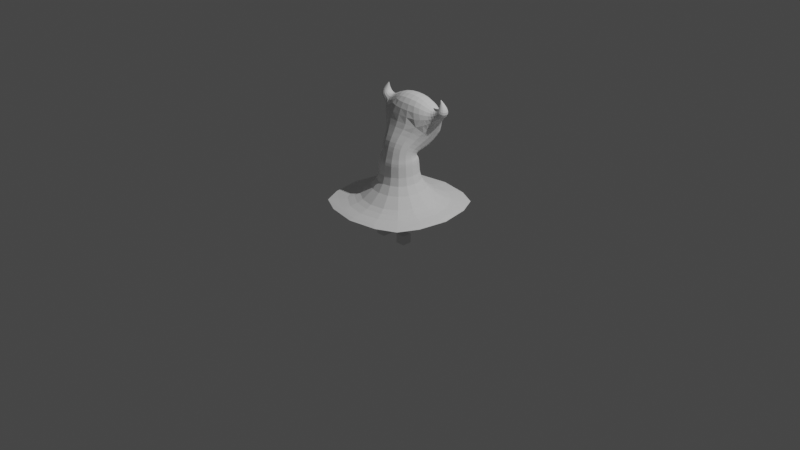# Source: devilAWalk.blend  (saved by Blender 3.2.14; exported with 4.5.12 LTS)
import bpy
from mathutils import Matrix  # noqa: F401  (used for matrix-valued properties, if any)

bpy.ops.wm.read_factory_settings(use_empty=True)
scene = bpy.context.scene
scene.name = 'Scene'

# ---- collections
col_collection = bpy.data.collections.new('Collection'); scene.collection.children.link(col_collection)
col_devil = bpy.data.collections.new('Devil'); scene.collection.children.link(col_devil)

# ---- world
world_world = bpy.data.worlds.new('World'); scene.world = world_world
world_world.use_nodes = True; world_world.node_tree.nodes.clear()
_N = world_world.node_tree.nodes; _L = world_world.node_tree.links
n0 = _N.new('ShaderNodeOutputWorld'); n0.name = 'World Output'; n0.location = (300, 300)
n1 = _N.new('ShaderNodeBackground'); n1.name = 'Background'; n1.location = (10, 300)
n1.inputs[0].default_value = (0.05088, 0.05088, 0.05088, 1.0)
_L.new(n1.outputs[0], n0.inputs[0])
n0.is_active_output = True
world_world.color = (0.05088, 0.05088, 0.05088)
world_world.use_sun_shadow = False
world_world.sun_shadow_jitter_overblur = 0.0

# ---- cameras
cam_camera = bpy.data.cameras.new('Camera')
cam_camera.clip_end = 100.0
cam_camera.ortho_scale = 7.314

# ---- lights
light_light = bpy.data.lights.new('Light', 'POINT')
light_light.transmission_factor = 0.0
light_light.energy = 1000.0
light_light.shadow_soft_size = 0.1
light_light.shadow_maximum_resolution = 0.006
light_light.use_absolute_resolution = True

# ---- meshes
me_suzanne = bpy.data.meshes.new('Suzanne')
me_suzanne.from_pydata([(0.5529, -0.5529, 0.5584), (-0.5529, -0.5529, 0.5584), (-0.5529, 0.5529, 0.5584), (0.5529, 0.5529, 0.5584), (0.2818, -0.2818, 1.204), (-0.2818, -0.2818, 1.204), (-0.2818, 0.2818, 1.204), (0.2818, 0.2818, 1.204), (0.2602, -0.1599, 1.713), (-0.2602, -0.1599, 1.713), (-0.2602, 0.2951, 1.483), (0.2602, 0.2951, 1.483), (0.655, 0.5265, 2.156), (0.655, 0.2848, 2.204), (0.575, 0.293, 2.407), (0.575, 0.5183, 2.39), (1.013, -1.013, 0.4091), (-1.013, -1.013, 0.4091), (-1.013, 1.013, 0.4091), (1.013, 1.013, 0.4091), (0.3965, 0.05773, 2.072), (-0.4317, 0.0596, 2.102), (-0.3965, 0.6562, 1.753), (0.3965, 0.6562, 1.753), (0.8463, 0.4852, 2.378), (0.8463, 0.326, 2.378), (0.7164, 0.326, 2.439), (0.7164, 0.4852, 2.439), (0.276, 0.194, 2.536), (-0.1986, 0.1972, 2.536), (-0.3114, 0.6002, 2.484), (0.276, 0.6173, 2.455), (0.7379, 0.4133, 2.623), (0.7379, 0.3979, 2.623), (0.7239, 0.3979, 2.617), (0.7239, 0.4133, 2.617), (0.2573, -0.2514, 1.426), (-0.2573, -0.2514, 1.426), (-0.2573, 0.2514, 1.385), (0.2573, 0.2514, 1.385), (-0.6625, 0.2869, 2.192), (-0.655, 0.5265, 2.156), (-0.5798, 0.53, 2.386), (-0.5724, 0.3085, 2.385), (-0.8463, 0.326, 2.378), (-0.8463, 0.4852, 2.378), (-0.7164, 0.4852, 2.439), (-0.7164, 0.326, 2.439), (-0.7379, 0.3979, 2.623), (-0.7379, 0.4133, 2.623), (-0.7239, 0.4133, 2.617), (-0.7239, 0.3979, 2.617), (0.794, 0.4396, 2.555), (0.794, 0.3717, 2.555), (0.731, 0.3717, 2.548), (0.731, 0.4396, 2.548), (-0.794, 0.3717, 2.555), (-0.794, 0.4396, 2.555), (-0.731, 0.4396, 2.548), (-0.731, 0.3717, 2.548), (-0.5374, 0.1563, 2.097), (-0.585, 0.2154, 2.115), (-0.6223, 0.2578, 2.149), (0.289, 0.289, 1.071), (0.3197, 0.3197, 0.9111), (0.3991, 0.3991, 0.7488), (-0.4811, 0.5012, 1.772), (-0.5067, 0.3415, 1.846), (-0.4944, 0.1878, 1.95), (-0.6695, 0.3398, 2.158), (-0.671, 0.4059, 2.138), (-0.6664, 0.4723, 2.135), (-0.6077, 0.5562, 2.078), (-0.5602, 0.5927, 1.988), (-0.5, 0.6293, 1.883), (-0.637, 0.5582, 2.203), (-0.6156, 0.5676, 2.267), (-0.5952, 0.5573, 2.332), (-0.1541, 0.3611, 1.204), (1.164e-10, 0.3875, 1.204), (0.1541, 0.3611, 1.204), (-0.5327, 0.5617, 2.392), (-0.4785, 0.5932, 2.409), (-0.4116, 0.6111, 2.436), (-0.3073, 0.6894, 2.316), (-0.3254, 0.7285, 2.121), (-0.3559, 0.726, 1.925), (-0.1561, 0.6262, 2.478), (-0.002964, 0.6346, 2.473), (0.1451, 0.6311, 2.467), (0.2954, 0.6894, 2.304), (0.3221, 0.7281, 2.117), (0.3554, 0.726, 1.925), (-0.7084, 0.3023, 0.5584), (-0.7602, 0.0, 0.5584), (-0.7084, -0.3023, 0.5584), (0.2023, 0.7158, 1.713), (9.313e-10, 0.7317, 1.703), (-0.2023, 0.7158, 1.713), (0.4806, 0.5012, 1.772), (0.5027, 0.3421, 1.844), (0.4806, 0.1893, 1.944), (0.202, -0.02521, 2.112), (-0.002966, -0.04751, 2.126), (-0.2129, -0.02519, 2.123), (1.212, 0.611, 0.4056), (1.316, 7.451e-09, 0.4038), (1.212, -0.611, 0.4056), (0.3554, 0.05034, 2.226), (0.3221, 0.07314, 2.35), (0.2954, 0.1206, 2.456), (0.1466, 0.1802, 2.555), (0.008818, 0.1771, 2.56), (-0.1156, 0.185, 2.551), (-0.289, 0.289, 1.071), (-0.3197, 0.3197, 0.9111), (-0.3991, 0.3991, 0.7488), (-0.2408, 0.1528, 2.48), (-0.2933, 0.1025, 2.387), (-0.3512, 0.0635, 2.266), (-0.3611, -0.1541, 1.204), (-0.3875, 1.164e-10, 1.204), (-0.3611, 0.1541, 1.204), (-0.5469, 0.2441, 2.345), (-0.5255, 0.1787, 2.294), (-0.4959, 0.1171, 2.223), (-0.6082, 0.2615, 2.326), (-0.6329, 0.2489, 2.277), (-0.6506, 0.2569, 2.232), (-0.5693, 0.3807, 2.42), (-0.5699, 0.4379, 2.428), (-0.5724, 0.4887, 2.417), (0.7084, -0.3023, 0.5584), (0.7602, 7.451e-09, 0.5584), (0.7084, 0.3023, 0.5584), (-0.2246, 0.2642, 2.561), (-0.2494, 0.366, 2.575), (-0.2719, 0.4826, 2.557), (-0.3952, 0.5073, 2.508), (-0.4568, 0.4294, 2.482), (-0.5131, 0.3625, 2.436), (0.2643, 0.2928, 2.583), (0.2604, 0.4056, 2.591), (0.2643, 0.5185, 2.551), (0.3611, 0.1541, 1.204), (0.3875, -1.164e-10, 1.204), (0.3611, -0.1541, 1.204), (0.3799, 0.5947, 2.438), (0.4602, 0.5676, 2.419), (0.5231, 0.5405, 2.401), (-0.3023, -0.7084, 0.5584), (0.0, -0.7602, 0.5584), (0.3023, -0.7084, 0.5584), (0.5932, 0.5524, 2.334), (0.615, 0.5661, 2.267), (0.6369, 0.558, 2.204), (0.6077, 0.5562, 2.078), (0.5602, 0.5927, 1.988), (0.5, 0.6293, 1.883), (0.6663, 0.4723, 2.135), (0.6701, 0.4056, 2.139), (0.6663, 0.339, 2.164), (-0.289, -0.289, 1.071), (-0.3197, -0.3197, 0.9111), (-0.3991, -0.3991, 0.7488), (0.6077, 0.2538, 2.171), (0.5602, 0.2085, 2.141), (0.5, 0.147, 2.111), (0.6369, 0.2532, 2.256), (0.615, 0.2451, 2.311), (0.5932, 0.2589, 2.364), (0.1541, -0.3611, 1.204), (-1.164e-10, -0.3875, 1.204), (-0.1541, -0.3611, 1.204), (0.5231, 0.2708, 2.432), (0.4602, 0.2437, 2.467), (0.3799, 0.2165, 2.504), (0.5638, 0.3446, 2.432), (0.56, 0.4056, 2.439), (0.5638, 0.4666, 2.426), (0.3991, -0.3991, 0.7488), (0.3197, -0.3197, 0.9111), (0.289, -0.289, 1.071), (0.3023, 0.7084, 0.5584), (0.0, 0.7602, 0.5584), (-0.3023, 0.7084, 0.5584), (0.611, -1.212, 0.4056), (1.863e-09, -1.316, 0.4038), (-0.611, -1.212, 0.4056), (-1.212, -0.611, 0.4056), (-1.316, 3.725e-09, 0.4038), (-1.212, 0.611, 0.4056), (-0.611, 1.212, 0.4056), (-9.313e-09, 1.316, 0.4038), (0.611, 1.212, 0.4056), (0.7337, 0.4136, 2.624), (0.7291, 0.4137, 2.624), (0.7257, 0.4136, 2.621), (0.7225, 0.41, 2.619), (0.7218, 0.4056, 2.62), (0.7225, 0.4012, 2.619), (0.7257, 0.3977, 2.621), (0.7291, 0.3976, 2.624), (0.7337, 0.3977, 2.624), (0.7369, 0.4012, 2.626), (0.7364, 0.4056, 2.627), (0.7369, 0.41, 2.626), (-0.7337, 0.3977, 2.624), (-0.7291, 0.3976, 2.624), (-0.7257, 0.3977, 2.621), (-0.7225, 0.4012, 2.619), (-0.7218, 0.4056, 2.62), (-0.7225, 0.41, 2.619), (-0.7257, 0.4136, 2.621), (-0.7291, 0.4137, 2.624), (-0.7337, 0.4136, 2.624), (-0.7369, 0.41, 2.626), (-0.7364, 0.4056, 2.627), (-0.7369, 0.4012, 2.626), (0.2515, -0.2392, 1.483), (0.2486, -0.2221, 1.554), (0.2508, -0.1968, 1.633), (0.1423, -0.2239, 1.745), (0.0, -0.2452, 1.756), (-0.1423, -0.2239, 1.745), (-0.2508, -0.1968, 1.633), (-0.2486, -0.2221, 1.554), (-0.2515, -0.2392, 1.483), (-0.1407, -0.3222, 1.432), (3.609e-09, -0.3457, 1.434), (0.1407, -0.3222, 1.432), (-0.3334, -0.05682, 1.661), (-0.3578, 0.0676, 1.598), (-0.3334, 0.192, 1.535), (-0.2508, 0.2539, 1.454), (-0.2486, 0.239, 1.427), (-0.2515, 0.2413, 1.404), (-0.3297, 0.1375, 1.394), (-0.3538, -3.609e-09, 1.405), (-0.3297, -0.1375, 1.416), (-0.1423, 0.3591, 1.451), (-1.164e-09, 0.3805, 1.44), (0.1423, 0.3591, 1.451), (0.2508, 0.2539, 1.454), (0.2486, 0.239, 1.427), (0.2515, 0.2413, 1.404), (0.1407, 0.3222, 1.379), (-3.609e-09, 0.3457, 1.377), (-0.1407, 0.3222, 1.379), (0.3334, 0.192, 1.535), (0.3578, 0.0676, 1.598), (0.3334, -0.05682, 1.661), (0.3297, -0.1375, 1.416), (0.3538, 3.609e-09, 1.405), (0.3297, 0.1375, 1.394), (0.8609, -0.8609, 0.4289), (0.7374, -0.7374, 0.454), (0.6348, -0.6348, 0.5023), (-0.6348, -0.6348, 0.5023), (-0.7374, -0.7374, 0.454), (-0.8609, -0.8609, 0.4289), (-0.6348, 0.6348, 0.5023), (-0.7374, 0.7374, 0.454), (-0.8609, 0.8609, 0.4289), (0.6348, 0.6348, 0.5023), (0.7374, 0.7374, 0.454), (0.8609, 0.8609, 0.4289), (0.2787, -0.11, 1.79), (0.3067, -0.05292, 1.868), (0.3444, 0.00386, 1.956), (-0.3566, 0.001857, 1.964), (-0.3102, -0.05365, 1.87), (-0.2791, -0.1101, 1.79), (-0.3444, 0.5635, 1.629), (-0.3067, 0.4626, 1.56), (-0.2787, 0.3682, 1.516), (0.3444, 0.5635, 1.629), (0.3067, 0.4626, 1.56), (0.2787, 0.3682, 1.516), (0.71, 0.5077, 2.222), (0.7665, 0.4973, 2.278), (0.8151, 0.4912, 2.329), (0.8645, 0.4491, 2.369), (0.8706, 0.4056, 2.366), (0.8645, 0.3621, 2.369), (0.8151, 0.32, 2.33), (0.7665, 0.3139, 2.284), (0.71, 0.3036, 2.242), (0.8169, 0.3037, 2.392), (0.7813, 0.2962, 2.409), (0.7458, 0.3037, 2.425), (0.6934, 0.3201, 2.417), (0.6611, 0.3149, 2.402), (0.6211, 0.307, 2.397), (0.6981, 0.3621, 2.448), (0.6921, 0.4056, 2.451), (0.6981, 0.4491, 2.448), (0.6934, 0.4911, 2.417), (0.6611, 0.4963, 2.4), (0.6211, 0.5042, 2.39), (0.7458, 0.5076, 2.425), (0.7813, 0.5151, 2.409), (0.8169, 0.5076, 2.392), (0.8535, 0.476, 2.427), (0.8419, 0.4643, 2.474), (0.8194, 0.4516, 2.518), (0.8028, 0.4242, 2.556), (0.8058, 0.4056, 2.556), (0.8028, 0.3871, 2.556), (0.8194, 0.3597, 2.518), (0.8419, 0.347, 2.474), (0.8535, 0.3353, 2.427), (0.7797, 0.3621, 2.553), (0.7625, 0.359, 2.552), (0.7453, 0.3621, 2.55), (0.7338, 0.3597, 2.521), (0.7341, 0.347, 2.493), (0.7293, 0.3353, 2.465), (0.7222, 0.3871, 2.547), (0.7192, 0.4056, 2.547), (0.7222, 0.4242, 2.547), (0.7338, 0.4516, 2.521), (0.7341, 0.4643, 2.493), (0.7293, 0.476, 2.465), (0.7453, 0.4491, 2.55), (0.7625, 0.4523, 2.552), (0.7797, 0.4491, 2.553), (0.7723, 0.4296, 2.583), (0.7557, 0.4219, 2.604), (0.7443, 0.4165, 2.617), (0.7443, 0.3948, 2.617), (0.7557, 0.3894, 2.604), (0.7723, 0.3817, 2.583), (0.7246, 0.3948, 2.608), (0.7261, 0.3894, 2.593), (0.7283, 0.3817, 2.573), (0.7246, 0.4165, 2.608), (0.7261, 0.4219, 2.593), (0.7283, 0.4296, 2.573), (0.277, -0.2769, 1.292), (0.2709, -0.2701, 1.347), (0.2641, -0.2616, 1.385), (-0.2641, -0.2616, 1.385), (-0.2709, -0.2701, 1.347), (-0.277, -0.2769, 1.292), (-0.2641, 0.2616, 1.368), (-0.2709, 0.2701, 1.341), (-0.277, 0.2769, 1.292), (0.2641, 0.2616, 1.368), (0.2709, 0.2701, 1.341), (0.277, 0.2769, 1.292), (-0.7131, 0.3045, 2.237), (-0.7674, 0.3142, 2.283), (-0.8152, 0.32, 2.33), (-0.8645, 0.3621, 2.369), (-0.8706, 0.4056, 2.366), (-0.8645, 0.4491, 2.369), (-0.8151, 0.4912, 2.329), (-0.7665, 0.4973, 2.278), (-0.71, 0.5077, 2.222), (-0.8169, 0.5076, 2.392), (-0.7813, 0.5151, 2.409), (-0.7458, 0.5076, 2.425), (-0.6935, 0.4913, 2.417), (-0.6617, 0.4978, 2.399), (-0.6232, 0.5092, 2.388), (-0.6981, 0.4491, 2.448), (-0.6921, 0.4056, 2.451), (-0.6981, 0.3621, 2.448), (-0.6935, 0.3204, 2.417), (-0.6618, 0.3171, 2.399), (-0.6229, 0.3143, 2.387), (-0.7458, 0.3037, 2.425), (-0.7813, 0.2962, 2.409), (-0.8169, 0.3037, 2.392), (-0.8535, 0.3353, 2.427), (-0.8419, 0.347, 2.474), (-0.8194, 0.3597, 2.518), (-0.8028, 0.3871, 2.556), (-0.8058, 0.4056, 2.556), (-0.8028, 0.4242, 2.556), (-0.8194, 0.4516, 2.518), (-0.8419, 0.4643, 2.474), (-0.8535, 0.476, 2.427), (-0.7797, 0.4491, 2.553), (-0.7625, 0.4523, 2.552), (-0.7453, 0.4491, 2.55), (-0.7338, 0.4516, 2.521), (-0.7341, 0.4643, 2.493), (-0.7293, 0.476, 2.465), (-0.7222, 0.4242, 2.547), (-0.7192, 0.4056, 2.547), (-0.7222, 0.3871, 2.547), (-0.7338, 0.3597, 2.521), (-0.7341, 0.347, 2.493), (-0.7293, 0.3353, 2.465), (-0.7453, 0.3621, 2.55), (-0.7625, 0.359, 2.552), (-0.7797, 0.3621, 2.553), (-0.7723, 0.3817, 2.583), (-0.7557, 0.3894, 2.604), (-0.7443, 0.3948, 2.617), (-0.7443, 0.4165, 2.617), (-0.7557, 0.4219, 2.604), (-0.7723, 0.4296, 2.583), (-0.7246, 0.4165, 2.608), (-0.7261, 0.4219, 2.593), (-0.7283, 0.4296, 2.573), (-0.7246, 0.3948, 2.608), (-0.7261, 0.3894, 2.593), (-0.7283, 0.3817, 2.573), (-0.4403, 0.1264, 1.875), (-0.4616, 0.2792, 1.775), (-0.4327, 0.4348, 1.69), (-0.3929, 0.06236, 1.797), (-0.4184, 0.2036, 1.71), (-0.3905, 0.3458, 1.627), (-0.3571, -0.001816, 1.727), (-0.3828, 0.129, 1.652), (-0.3568, 0.2599, 1.578), (0.1885, -0.0711, 2.004), (-0.002459, -0.09553, 2.02), (-0.1965, -0.07234, 2.009), (0.1683, -0.1241, 1.912), (-0.0008792, -0.1478, 1.927), (-0.1709, -0.1246, 1.914), (0.1525, -0.177, 1.828), (-0.0001099, -0.1994, 1.841), (-0.1528, -0.1771, 1.828), (0.8144, 0.3468, 0.5023), (0.8747, 5.036e-09, 0.5023), (0.8144, -0.3468, 0.5023), (0.9534, 0.401, 0.4538), (1.028, -1.241e-10, 0.4537), (0.9534, -0.401, 0.4538), (1.12, 0.4707, 0.4281), (1.215, -1.397e-09, 0.4274), (1.12, -0.4707, 0.4281), (-0.3468, 0.8144, 0.5023), (-1.63e-09, 0.8747, 0.5023), (0.3468, 0.8144, 0.5023), (-0.401, 0.9534, 0.4538), (-1.502e-09, 1.028, 0.4537), (0.401, 0.9534, 0.4538), (-0.4707, 1.12, 0.4281), (-1.63e-09, 1.215, 0.4274), (0.4707, 1.12, 0.4281), (-0.8144, -0.3468, 0.5023), (-0.8747, -1.018e-09, 0.5023), (-0.8144, 0.3468, 0.5023), (-0.9534, -0.401, 0.4538), (-1.028, -1.241e-10, 0.4537), (-0.9534, 0.401, 0.4538), (-1.12, -0.4707, 0.4281), (-1.215, -1.397e-09, 0.4274), (-1.12, 0.4707, 0.4281), (0.3468, -0.8144, 0.5023), (-1.251e-09, -0.8747, 0.5023), (-0.3468, -0.8144, 0.5023), (0.401, -0.9534, 0.4538), (9.66e-09, -1.028, 0.4537), (-0.401, -0.9534, 0.4538), (0.4707, -1.12, 0.4281), (-3.143e-09, -1.215, 0.4274), (-0.4707, -1.12, 0.4281), (0.3665, 0.3046, 2.547), (0.4471, 0.3188, 2.504), (0.5113, 0.333, 2.463), (0.362, 0.4056, 2.555), (0.4428, 0.4056, 2.512), (0.5074, 0.4056, 2.471), (0.3665, 0.5067, 2.52), (0.4471, 0.4924, 2.485), (0.5113, 0.4783, 2.451), (-0.4988, 0.2903, 2.408), (-0.4769, 0.2107, 2.367), (-0.4369, 0.1322, 2.314), (-0.4395, 0.3525, 2.471), (-0.4164, 0.2616, 2.448), (-0.3741, 0.1739, 2.415), (-0.3673, 0.422, 2.523), (-0.3428, 0.3186, 2.52), (-0.306, 0.224, 2.5), (0.3213, 0.1518, 1.495), (0.3448, 0.02852, 1.544), (0.3213, -0.09471, 1.592), (0.3186, 0.1345, 1.456), (0.3419, 0.008451, 1.491), (0.3186, -0.1176, 1.525), (0.3223, 0.1325, 1.422), (0.3459, 0.001056, 1.443), (0.3223, -0.1303, 1.465), (-0.1372, 0.3172, 1.429), (-2.326e-09, 0.3384, 1.421), (0.1372, 0.3172, 1.429), (-0.136, 0.3039, 1.41), (-9.168e-10, 0.3255, 1.404), (0.136, 0.3039, 1.41), (-0.1376, 0.3089, 1.393), (2.095e-09, 0.3314, 1.389), (0.1376, 0.3089, 1.393), (-0.3213, -0.09471, 1.592), (-0.3448, 0.02852, 1.544), (-0.3213, 0.1518, 1.495), (-0.3186, -0.1176, 1.525), (-0.3419, 0.008451, 1.491), (-0.3186, 0.1345, 1.456), (-0.3223, -0.1303, 1.465), (-0.3459, 0.001056, 1.443), (-0.3223, 0.1325, 1.422), (-0.5843, 0.186, 2.221), (-0.5812, 0.2196, 2.292), (-0.6034, 0.2149, 2.245), (-0.6156, 0.2241, 2.198), (-0.5843, 0.1841, 2.176), (-0.5466, 0.143, 2.181), (-0.5621, 0.1738, 2.245), (-0.6261, 0.3224, 2.102), (-0.6261, 0.4051, 2.068), (-0.6203, 0.4887, 2.056), (-0.5879, 0.2931, 2.049), (-0.5876, 0.3986, 1.994), (-0.5783, 0.5065, 1.967), (-0.5457, 0.2474, 2.002), (-0.5486, 0.3799, 1.92), (-0.5324, 0.5175, 1.869), (0.6201, 0.3209, 2.112), (0.578, 0.2913, 2.059), (0.5319, 0.2468, 2.005), (0.6243, 0.4047, 2.071), (0.5847, 0.3982, 1.997), (0.5447, 0.38, 1.92), (0.6201, 0.4887, 2.056), (0.578, 0.5064, 1.967), (0.5319, 0.5175, 1.869), (0.1372, -0.2602, 1.658), (2.326e-09, -0.2813, 1.666), (-0.1372, -0.2602, 1.658), (0.136, -0.287, 1.572), (9.168e-10, -0.3086, 1.578), (-0.136, -0.287, 1.572), (0.1376, -0.3068, 1.494), (-2.095e-09, -0.3293, 1.498), (-0.1376, -0.3068, 1.494), (-0.496, 0.5003, 2.467), (-0.5227, 0.4219, 2.45), (-0.4774, 0.4783, 2.479), (-0.438, 0.5444, 2.484), (-0.484, 0.544, 2.457), (-0.5291, 0.5191, 2.434), (-0.5286, 0.471, 2.449), (-0.546, 0.592, 2.318), (-0.4884, 0.6309, 2.311), (-0.4131, 0.6645, 2.313), (-0.5662, 0.6045, 2.228), (-0.5095, 0.6488, 2.188), (-0.4341, 0.6922, 2.151), (-0.5884, 0.5943, 2.141), (-0.5355, 0.6389, 2.07), (-0.4651, 0.6851, 1.993), (0.542, 0.5831, 2.322), (0.565, 0.6019, 2.229), (0.5882, 0.594, 2.141), (0.4812, 0.6205, 2.313), (0.5075, 0.6457, 2.188), (0.5353, 0.6386, 2.07), (0.402, 0.6581, 2.307), (0.4311, 0.6903, 2.149), (0.4647, 0.6848, 1.992), (-0.7238, 0.4019, 2.626), (-0.7231, 0.4056, 2.628), (-0.7238, 0.4094, 2.626), (-0.7263, 0.402, 2.63), (-0.7254, 0.4056, 2.632), (-0.7263, 0.4093, 2.63), (-0.7306, 0.4019, 2.63), (-0.7296, 0.4056, 2.631), (-0.7306, 0.4094, 2.63), (0.7238, 0.4094, 2.626), (0.7231, 0.4056, 2.628), (0.7238, 0.4019, 2.626), (0.7263, 0.4093, 2.63), (0.7254, 0.4056, 2.632), (0.7263, 0.402, 2.63), (0.7306, 0.4094, 2.63), (0.7296, 0.4056, 2.631), (0.7306, 0.4019, 2.63), (0.1385, 0.5254, 2.57), (-0.001764, 0.5251, 2.577), (-0.1441, 0.514, 2.574), (0.1367, 0.4052, 2.613), (0.001503, 0.4019, 2.619), (-0.1315, 0.3919, 2.607), (0.1395, 0.2853, 2.605), (0.006026, 0.2816, 2.61), (-0.1194, 0.2788, 2.596), (0.7066, -0.7066, 0.398), (3.912e-08, -0.7652, 0.3955), (-0.7066, -0.7066, 0.398), (0.7652, 2.235e-08, 0.3955), (5.588e-09, -2.794e-08, 0.3927), (-0.7652, 5.588e-09, 0.3955), (0.7066, 0.7066, 0.398), (-3.725e-08, 0.7652, 0.3955), (-0.7066, 0.7066, 0.398), (0.3703, 0.1581, 1.071), (0.3974, -1.775e-09, 1.071), (0.3703, -0.1581, 1.071), (0.4096, 0.1748, 0.9111), (0.4395, -3.027e-09, 0.9111), (0.4096, -0.1748, 0.9111), (0.5114, 0.2183, 0.7488), (0.5488, -6.519e-09, 0.7488), (0.5114, -0.2183, 0.7488), (-0.1581, 0.3703, 1.071), (1.775e-09, 0.3974, 1.071), (0.1581, 0.3703, 1.071), (-0.1748, 0.4096, 0.9111), (3.027e-09, 0.4395, 0.9111), (0.1748, 0.4096, 0.9111), (-0.2183, 0.5114, 0.7488), (6.519e-09, 0.5488, 0.7488), (0.2183, 0.5114, 0.7488), (-0.3703, -0.1581, 1.071), (-0.3974, 1.775e-09, 1.071), (-0.3703, 0.1581, 1.071), (-0.4096, -0.1748, 0.9111), (-0.4395, 3.027e-09, 0.9111), (-0.4096, 0.1748, 0.9111), (-0.5114, -0.2183, 0.7488), (-0.5488, 6.519e-09, 0.7488), (-0.5114, 0.2183, 0.7488), (0.1581, -0.3703, 1.071), (-1.775e-09, -0.3974, 1.071), (-0.1581, -0.3703, 1.071), (0.1748, -0.4096, 0.9111), (-3.027e-09, -0.4395, 0.9111), (-0.1748, -0.4096, 0.9111), (0.2183, -0.5114, 0.7488), (-6.519e-09, -0.5488, 0.7488), (-0.2183, -0.5114, 0.7488), (0.1916, 0.008069, 2.237), (0.1731, 0.04577, 2.362), (0.1578, 0.101, 2.471), (-0.0006868, -0.00567, 2.248), (0.003379, 0.03901, 2.37), (0.007386, 0.09745, 2.477), (-0.1931, 0.01379, 2.252), (-0.1611, 0.05723, 2.375), (-0.1324, 0.113, 2.477), (-0.1636, 0.7079, 2.311), (-0.00216, 0.7152, 2.304), (0.1566, 0.709, 2.302), (-0.1749, 0.7522, 2.103), (-0.0007537, 0.7608, 2.096), (0.1726, 0.7524, 2.1), (-0.1919, 0.7564, 1.892), (-9.422e-05, 0.7675, 1.884), (0.1916, 0.7564, 1.892), (0.542, 0.2281, 2.379), (0.4812, 0.1905, 2.404), (0.402, 0.1524, 2.431), (0.565, 0.2091, 2.313), (0.5075, 0.1637, 2.323), (0.4311, 0.1154, 2.337), (0.5882, 0.2166, 2.241), (0.5353, 0.1672, 2.233), (0.4647, 0.1086, 2.227), (-0.1888, 0.6338, 1.592), (-3.26e-09, 0.6544, 1.58), (0.1888, 0.6338, 1.592), (-0.1684, 0.5328, 1.52), (0.0, 0.5552, 1.507), (0.1684, 0.5328, 1.52), (-0.1525, 0.4352, 1.478), (0.0, 0.4574, 1.465), (0.1525, 0.4352, 1.478), (0.4324, 0.4349, 1.69), (0.459, 0.2797, 1.774), (0.4324, 0.1279, 1.87), (0.3904, 0.3458, 1.627), (0.4175, 0.2038, 1.709), (0.3904, 0.06289, 1.795), (0.3568, 0.2599, 1.578), (0.3827, 0.129, 1.652), (0.3568, -0.00175, 1.727), (0.8322, 0.4525, 2.317), (0.8379, 0.4056, 2.313), (0.8322, 0.3588, 2.317), (0.7813, 0.4559, 2.263), (0.7862, 0.4056, 2.259), (0.7813, 0.3554, 2.266), (0.7225, 0.4617, 2.203), (0.7266, 0.4056, 2.202), (0.7225, 0.3496, 2.215), (0.7875, 0.296, 2.35), (0.7542, 0.288, 2.374), (0.721, 0.2961, 2.397), (0.7426, 0.2884, 2.312), (0.7138, 0.2802, 2.344), (0.685, 0.2891, 2.376), (0.6899, 0.2759, 2.28), (0.6656, 0.2677, 2.322), (0.6413, 0.2783, 2.363), (0.6763, 0.3589, 2.429), (0.6706, 0.4056, 2.433), (0.6763, 0.4524, 2.429), (0.6463, 0.3561, 2.418), (0.6414, 0.4056, 2.423), (0.6463, 0.4551, 2.417), (0.6086, 0.352, 2.418), (0.6045, 0.4056, 2.424), (0.6086, 0.4593, 2.415), (0.721, 0.5152, 2.397), (0.7542, 0.5233, 2.373), (0.7875, 0.5153, 2.349), (0.685, 0.5221, 2.372), (0.7138, 0.531, 2.338), (0.7426, 0.5228, 2.305), (0.6413, 0.533, 2.351), (0.6656, 0.5436, 2.304), (0.6899, 0.5354, 2.258), (0.8314, 0.4308, 2.517), (0.8355, 0.4056, 2.517), (0.8314, 0.3805, 2.517), (0.8571, 0.4377, 2.472), (0.8621, 0.4056, 2.471), (0.8571, 0.3736, 2.472), (0.871, 0.4441, 2.421), (0.8768, 0.4056, 2.42), (0.871, 0.3671, 2.421), (0.8, 0.3467, 2.519), (0.7766, 0.3424, 2.52), (0.7532, 0.3467, 2.521), (0.8175, 0.3305, 2.479), (0.788, 0.325, 2.484), (0.7585, 0.3305, 2.489), (0.8254, 0.3155, 2.435), (0.7914, 0.3089, 2.446), (0.7574, 0.3155, 2.457), (0.7217, 0.3805, 2.522), (0.7177, 0.4056, 2.522), (0.7217, 0.4308, 2.522), (0.719, 0.3736, 2.496), (0.7139, 0.4056, 2.497), (0.719, 0.4377, 2.496), (0.7118, 0.3671, 2.471), (0.706, 0.4056, 2.472), (0.7118, 0.4441, 2.471), (0.7532, 0.4645, 2.521), (0.7766, 0.4688, 2.52), (0.8, 0.4645, 2.519), (0.7585, 0.4808, 2.489), (0.788, 0.4862, 2.484), (0.8175, 0.4808, 2.479), (0.7574, 0.4958, 2.457), (0.7914, 0.5024, 2.446), (0.8254, 0.4958, 2.435), (0.7462, 0.4117, 2.618), (0.7465, 0.4056, 2.619), (0.7462, 0.3996, 2.618), (0.7597, 0.4146, 2.605), (0.7609, 0.4056, 2.606), (0.7597, 0.3967, 2.605), (0.7785, 0.4187, 2.585), (0.7805, 0.4056, 2.586), (0.7785, 0.3925, 2.585), (0.7396, 0.3923, 2.615), (0.7338, 0.3917, 2.614), (0.7286, 0.3923, 2.611), (0.749, 0.385, 2.601), (0.7407, 0.3836, 2.599), (0.7327, 0.385, 2.596), (0.7623, 0.375, 2.581), (0.7503, 0.3728, 2.578), (0.7382, 0.375, 2.575), (0.722, 0.3996, 2.608), (0.7211, 0.4056, 2.608), (0.722, 0.4117, 2.608), (0.722, 0.3967, 2.592), (0.7206, 0.4056, 2.591), (0.722, 0.4146, 2.592), (0.7221, 0.3925, 2.571), (0.72, 0.4056, 2.571), (0.7221, 0.4187, 2.571), (0.7286, 0.4189, 2.611), (0.7338, 0.4196, 2.614), (0.7396, 0.4189, 2.615), (0.7327, 0.4263, 2.596), (0.7407, 0.4277, 2.599), (0.749, 0.4263, 2.601), (0.7382, 0.4363, 2.575), (0.7503, 0.4385, 2.578), (0.7623, 0.4363, 2.581), (0.1444, -0.3352, 1.388), (-1.864e-09, -0.3597, 1.388), (-0.1444, -0.3352, 1.388), (0.1481, -0.3461, 1.347), (-2.343e-09, -0.3714, 1.348), (-0.1481, -0.3461, 1.347), (0.1515, -0.3548, 1.293), (-4.889e-09, -0.3807, 1.293), (-0.1515, -0.3548, 1.293), (-0.3383, -0.1431, 1.381), (-0.3631, 1.864e-09, 1.376), (-0.3383, 0.1431, 1.372), (-0.347, -0.1477, 1.345), (-0.3724, 2.343e-09, 1.344), (-0.347, 0.1477, 1.343), (-0.3549, -0.1514, 1.292), (-0.3809, 4.889e-09, 1.292), (-0.3549, 0.1514, 1.292), (-0.1444, 0.3352, 1.365), (1.864e-09, 0.3597, 1.364), (0.1444, 0.3352, 1.365), (-0.1481, 0.3461, 1.341), (2.343e-09, 0.3714, 1.341), (0.1481, 0.3461, 1.341), (-0.1515, 0.3548, 1.292), (4.889e-09, 0.3807, 1.292), (0.1515, 0.3548, 1.292), (0.3383, 0.1431, 1.372), (0.3631, -1.864e-09, 1.376), (0.3383, -0.1431, 1.381), (0.347, 0.1477, 1.343), (0.3724, -2.343e-09, 1.344), (0.347, -0.1477, 1.345), (0.3549, 0.1514, 1.292), (0.3809, -4.889e-09, 1.292), (0.3549, -0.1514, 1.292), (-0.8322, 0.3588, 2.317), (-0.8379, 0.4056, 2.313), (-0.8322, 0.4525, 2.317), (-0.7817, 0.3555, 2.266), (-0.7864, 0.4057, 2.259), (-0.7813, 0.4559, 2.263), (-0.7238, 0.3499, 2.213), (-0.727, 0.4057, 2.201), (-0.7225, 0.4617, 2.203), (-0.7875, 0.5153, 2.349), (-0.7543, 0.5233, 2.373), (-0.721, 0.5153, 2.397), (-0.7426, 0.5228, 2.305), (-0.7139, 0.5312, 2.338), (-0.6852, 0.5227, 2.372), (-0.6899, 0.5354, 2.258), (-0.6658, 0.5442, 2.303), (-0.6421, 0.5351, 2.35), (-0.6764, 0.4527, 2.429), (-0.6708, 0.4061, 2.433), (-0.6764, 0.3593, 2.429), (-0.6474, 0.4578, 2.416), (-0.6426, 0.4091, 2.421), (-0.6472, 0.3592, 2.416), (-0.6123, 0.4684, 2.411), (-0.6087, 0.4179, 2.418), (-0.6114, 0.3636, 2.41), (-0.7211, 0.2962, 2.397), (-0.7545, 0.2881, 2.373), (-0.7877, 0.296, 2.349), (-0.6863, 0.2906, 2.372), (-0.7158, 0.2811, 2.34), (-0.7443, 0.2889, 2.309), (-0.6462, 0.2822, 2.35), (-0.6725, 0.2703, 2.309), (-0.6955, 0.2776, 2.27), (-0.8314, 0.3805, 2.517), (-0.8355, 0.4056, 2.517), (-0.8314, 0.4308, 2.517), (-0.8571, 0.3736, 2.472), (-0.8621, 0.4056, 2.471), (-0.8571, 0.4377, 2.472), (-0.871, 0.3671, 2.421), (-0.8768, 0.4056, 2.42), (-0.871, 0.4441, 2.421), (-0.8, 0.4645, 2.519), (-0.7766, 0.4688, 2.52), (-0.7532, 0.4645, 2.521), (-0.8175, 0.4808, 2.479), (-0.788, 0.4862, 2.484), (-0.7585, 0.4808, 2.489), (-0.8254, 0.4958, 2.435), (-0.7914, 0.5024, 2.446), (-0.7574, 0.4958, 2.457), (-0.7217, 0.4308, 2.522), (-0.7177, 0.4056, 2.522), (-0.7217, 0.3805, 2.522), (-0.719, 0.4377, 2.496), (-0.7139, 0.4056, 2.497), (-0.719, 0.3736, 2.496), (-0.7118, 0.4441, 2.471), (-0.706, 0.4056, 2.472), (-0.7118, 0.3671, 2.471), (-0.7532, 0.3467, 2.521), (-0.7766, 0.3424, 2.52), (-0.8, 0.3467, 2.519), (-0.7585, 0.3305, 2.489), (-0.788, 0.325, 2.484), (-0.8175, 0.3305, 2.479), (-0.7574, 0.3155, 2.457), (-0.7914, 0.3089, 2.446), (-0.8254, 0.3155, 2.435), (-0.7462, 0.3996, 2.618), (-0.7465, 0.4056, 2.619), (-0.7462, 0.4117, 2.618), (-0.7597, 0.3967, 2.605), (-0.7609, 0.4056, 2.606), (-0.7597, 0.4146, 2.605), (-0.7785, 0.3925, 2.585), (-0.7805, 0.4056, 2.586), (-0.7785, 0.4187, 2.585), (-0.7396, 0.4189, 2.615), (-0.7338, 0.4196, 2.614), (-0.7286, 0.4189, 2.611), (-0.749, 0.4263, 2.601), (-0.7407, 0.4277, 2.599), (-0.7327, 0.4263, 2.596), (-0.7623, 0.4363, 2.581), (-0.7503, 0.4385, 2.578), (-0.7382, 0.4363, 2.575), (-0.722, 0.4117, 2.608), (-0.7211, 0.4056, 2.608), (-0.722, 0.3996, 2.608), (-0.722, 0.4146, 2.592), (-0.7206, 0.4056, 2.591), (-0.722, 0.3967, 2.592), (-0.7221, 0.4187, 2.571), (-0.72, 0.4056, 2.571), (-0.7221, 0.3925, 2.571), (-0.7286, 0.3923, 2.611), (-0.7338, 0.3917, 2.614), (-0.7396, 0.3923, 2.615), (-0.7327, 0.385, 2.596), (-0.7407, 0.3836, 2.599), (-0.749, 0.385, 2.601), (-0.7382, 0.375, 2.575), (-0.7503, 0.3728, 2.578), (-0.7623, 0.375, 2.581), (-0.07342, -1.581, 0.03512)], [], [(411, 412, 415, 414), (412, 413, 416, 415), (414, 415, 418, 417), (415, 416, 419, 418), (21, 68, 411, 270), (68, 67, 412, 411), (67, 66, 413, 412), (66, 22, 273, 413), (413, 273, 274, 416), (416, 274, 275, 419), (419, 275, 10, 233), (418, 419, 233, 232), (417, 418, 232, 231), (272, 417, 231, 9), (271, 414, 417, 272), (270, 411, 414, 271), (420, 421, 424, 423), (421, 422, 425, 424), (423, 424, 427, 426), (424, 425, 428, 427), (20, 102, 420, 269), (102, 103, 421, 420), (103, 104, 422, 421), (104, 21, 270, 422), (422, 270, 271, 425), (425, 271, 272, 428), (428, 272, 9, 224), (427, 428, 224, 223), (426, 427, 223, 222), (267, 426, 222, 8), (268, 423, 426, 267), (269, 420, 423, 268), (429, 430, 433, 432), (430, 431, 434, 433), (432, 433, 436, 435), (433, 434, 437, 436), (3, 134, 429, 264), (134, 133, 430, 429), (133, 132, 431, 430), (132, 0, 257, 431), (431, 257, 256, 434), (434, 256, 255, 437), (437, 255, 16, 107), (436, 437, 107, 106), (435, 436, 106, 105), (266, 435, 105, 19), (265, 432, 435, 266), (264, 429, 432, 265), (438, 439, 442, 441), (439, 440, 443, 442), (441, 442, 445, 444), (442, 443, 446, 445), (2, 185, 438, 261), (185, 184, 439, 438), (184, 183, 440, 439), (183, 3, 264, 440), (440, 264, 265, 443), (443, 265, 266, 446), (446, 266, 19, 194), (445, 446, 194, 193), (444, 445, 193, 192), (263, 444, 192, 18), (262, 441, 444, 263), (261, 438, 441, 262), (447, 448, 451, 450), (448, 449, 452, 451), (450, 451, 454, 453), (451, 452, 455, 454), (1, 95, 447, 258), (95, 94, 448, 447), (94, 93, 449, 448), (93, 2, 261, 449), (449, 261, 262, 452), (452, 262, 263, 455), (455, 263, 18, 191), (454, 455, 191, 190), (453, 454, 190, 189), (260, 453, 189, 17), (259, 450, 453, 260), (258, 447, 450, 259), (456, 457, 460, 459), (457, 458, 461, 460), (459, 460, 463, 462), (460, 461, 464, 463), (0, 152, 456, 257), (152, 151, 457, 456), (151, 150, 458, 457), (150, 1, 258, 458), (458, 258, 259, 461), (461, 259, 260, 464), (464, 260, 17, 188), (463, 464, 188, 187), (462, 463, 187, 186), (255, 462, 186, 16), (256, 459, 462, 255), (257, 456, 459, 256), (465, 466, 469, 468), (466, 467, 470, 469), (468, 469, 472, 471), (469, 470, 473, 472), (28, 176, 465, 141), (176, 175, 466, 465), (175, 174, 467, 466), (174, 14, 177, 467), (467, 177, 178, 470), (470, 178, 179, 473), (473, 179, 15, 149), (472, 473, 149, 148), (471, 472, 148, 147), (143, 471, 147, 31), (142, 468, 471, 143), (141, 465, 468, 142), (474, 475, 478, 477), (475, 476, 479, 478), (477, 478, 481, 480), (478, 479, 482, 481), (43, 123, 474, 140), (123, 124, 475, 474), (124, 125, 476, 475), (125, 21, 119, 476), (476, 119, 118, 479), (479, 118, 117, 482), (482, 117, 29, 135), (481, 482, 135, 136), (480, 481, 136, 137), (138, 480, 137, 30), (139, 477, 480, 138), (140, 474, 477, 139), (483, 484, 487, 486), (484, 485, 488, 487), (486, 487, 490, 489), (487, 488, 491, 490), (11, 249, 483, 243), (249, 250, 484, 483), (250, 251, 485, 484), (251, 8, 221, 485), (485, 221, 220, 488), (488, 220, 219, 491), (491, 219, 36, 252), (490, 491, 252, 253), (489, 490, 253, 254), (245, 489, 254, 39), (244, 486, 489, 245), (243, 483, 486, 244), (492, 493, 496, 495), (493, 494, 497, 496), (495, 496, 499, 498), (496, 497, 500, 499), (10, 240, 492, 234), (240, 241, 493, 492), (241, 242, 494, 493), (242, 11, 243, 494), (494, 243, 244, 497), (497, 244, 245, 500), (500, 245, 39, 246), (499, 500, 246, 247), (498, 499, 247, 248), (236, 498, 248, 38), (235, 495, 498, 236), (234, 492, 495, 235), (501, 502, 505, 504), (502, 503, 506, 505), (504, 505, 508, 507), (505, 506, 509, 508), (9, 231, 501, 225), (231, 232, 502, 501), (232, 233, 503, 502), (233, 10, 234, 503), (503, 234, 235, 506), (506, 235, 236, 509), (509, 236, 38, 237), (508, 509, 237, 238), (507, 508, 238, 239), (227, 507, 239, 37), (226, 504, 507, 227), (225, 501, 504, 226), (511, 512, 510, 516), (513, 514, 510, 512), (515, 516, 510, 514), (43, 126, 511, 123), (126, 127, 512, 511), (123, 511, 516, 124), (40, 62, 513, 128), (62, 61, 514, 513), (128, 513, 512, 127), (21, 125, 515, 60), (125, 124, 516, 515), (60, 515, 514, 61), (517, 518, 521, 520), (518, 519, 522, 521), (520, 521, 524, 523), (521, 522, 525, 524), (40, 69, 517, 62), (69, 70, 518, 517), (70, 71, 519, 518), (71, 41, 72, 519), (519, 72, 73, 522), (522, 73, 74, 525), (525, 74, 22, 66), (524, 525, 66, 67), (523, 524, 67, 68), (60, 523, 68, 21), (61, 520, 523, 60), (62, 517, 520, 61), (526, 527, 530, 529), (527, 528, 531, 530), (529, 530, 533, 532), (530, 531, 534, 533), (13, 165, 526, 161), (165, 166, 527, 526), (166, 167, 528, 527), (167, 20, 101, 528), (528, 101, 100, 531), (531, 100, 99, 534), (534, 99, 23, 158), (533, 534, 158, 157), (532, 533, 157, 156), (159, 532, 156, 12), (160, 529, 532, 159), (161, 526, 529, 160), (535, 536, 539, 538), (536, 537, 540, 539), (538, 539, 542, 541), (539, 540, 543, 542), (8, 222, 535, 221), (222, 223, 536, 535), (223, 224, 537, 536), (224, 9, 225, 537), (537, 225, 226, 540), (540, 226, 227, 543), (543, 227, 37, 228), (542, 543, 228, 229), (541, 542, 229, 230), (219, 541, 230, 36), (220, 538, 541, 219), (221, 535, 538, 220), (545, 546, 544, 550), (547, 548, 544, 546), (549, 550, 544, 548), (43, 140, 545, 129), (140, 139, 546, 545), (129, 545, 550, 130), (30, 83, 547, 138), (83, 82, 548, 547), (138, 547, 546, 139), (42, 131, 549, 81), (131, 130, 550, 549), (81, 549, 548, 82), (551, 552, 555, 554), (552, 553, 556, 555), (554, 555, 558, 557), (555, 556, 559, 558), (42, 81, 551, 77), (81, 82, 552, 551), (82, 83, 553, 552), (83, 30, 84, 553), (553, 84, 85, 556), (556, 85, 86, 559), (559, 86, 22, 74), (558, 559, 74, 73), (557, 558, 73, 72), (75, 557, 72, 41), (76, 554, 557, 75), (77, 551, 554, 76), (560, 561, 564, 563), (561, 562, 565, 564), (563, 564, 567, 566), (564, 565, 568, 567), (15, 153, 560, 149), (153, 154, 561, 560), (154, 155, 562, 561), (155, 12, 156, 562), (562, 156, 157, 565), (565, 157, 158, 568), (568, 158, 23, 92), (567, 568, 92, 91), (566, 567, 91, 90), (147, 566, 90, 31), (148, 563, 566, 147), (149, 560, 563, 148), (569, 570, 573, 572), (570, 571, 574, 573), (572, 573, 576, 575), (573, 574, 577, 576), (51, 210, 569, 209), (210, 211, 570, 569), (211, 212, 571, 570), (212, 50, 213, 571), (571, 213, 214, 574), (574, 214, 215, 577), (577, 215, 49, 216), (576, 577, 216, 217), (575, 576, 217, 218), (207, 575, 218, 48), (208, 572, 575, 207), (209, 569, 572, 208), (578, 579, 582, 581), (579, 580, 583, 582), (581, 582, 585, 584), (582, 583, 586, 585), (35, 198, 578, 197), (198, 199, 579, 578), (199, 200, 580, 579), (200, 34, 201, 580), (580, 201, 202, 583), (583, 202, 203, 586), (586, 203, 33, 204), (585, 586, 204, 205), (584, 585, 205, 206), (195, 584, 206, 32), (196, 581, 584, 195), (197, 578, 581, 196), (587, 588, 591, 590), (588, 589, 592, 591), (590, 591, 594, 593), (591, 592, 595, 594), (31, 89, 587, 143), (89, 88, 588, 587), (88, 87, 589, 588), (87, 30, 137, 589), (589, 137, 136, 592), (592, 136, 135, 595), (595, 135, 29, 113), (594, 595, 113, 112), (593, 594, 112, 111), (141, 593, 111, 28), (142, 590, 593, 141), (143, 587, 590, 142), (596, 597, 600, 599), (597, 598, 601, 600), (599, 600, 603, 602), (600, 601, 604, 603), (16, 186, 596, 107), (186, 187, 597, 596), (187, 188, 598, 597), (188, 17, 189, 598), (598, 189, 190, 601), (601, 190, 191, 604), (604, 191, 18, 192), (603, 604, 192, 193), (602, 603, 193, 194), (105, 602, 194, 19), (106, 599, 602, 105), (107, 596, 599, 106), (605, 606, 609, 608), (606, 607, 610, 609), (608, 609, 612, 611), (609, 610, 613, 612), (7, 144, 605, 63), (144, 145, 606, 605), (145, 146, 607, 606), (146, 4, 182, 607), (607, 182, 181, 610), (610, 181, 180, 613), (613, 180, 0, 132), (612, 613, 132, 133), (611, 612, 133, 134), (65, 611, 134, 3), (64, 608, 611, 65), (63, 605, 608, 64), (614, 615, 618, 617), (615, 616, 619, 618), (617, 618, 621, 620), (618, 619, 622, 621), (6, 78, 614, 114), (78, 79, 615, 614), (79, 80, 616, 615), (80, 7, 63, 616), (616, 63, 64, 619), (619, 64, 65, 622), (622, 65, 3, 183), (621, 622, 183, 184), (620, 621, 184, 185), (116, 620, 185, 2), (115, 617, 620, 116), (114, 614, 617, 115), (623, 624, 627, 626), (624, 625, 628, 627), (626, 627, 630, 629), (627, 628, 631, 630), (5, 120, 623, 162), (120, 121, 624, 623), (121, 122, 625, 624), (122, 6, 114, 625), (625, 114, 115, 628), (628, 115, 116, 631), (631, 116, 2, 93), (630, 631, 93, 94), (629, 630, 94, 95), (164, 629, 95, 1), (163, 626, 629, 164), (162, 623, 626, 163), (632, 633, 636, 635), (633, 634, 637, 636), (635, 636, 639, 638), (636, 637, 640, 639), (4, 171, 632, 182), (171, 172, 633, 632), (172, 173, 634, 633), (173, 5, 162, 634), (634, 162, 163, 637), (637, 163, 164, 640), (640, 164, 1, 150), (639, 640, 150, 151), (638, 639, 151, 152), (180, 638, 152, 0), (181, 635, 638, 180), (182, 632, 635, 181), (641, 642, 645, 644), (642, 643, 646, 645), (644, 645, 648, 647), (645, 646, 649, 648), (20, 108, 641, 102), (108, 109, 642, 641), (109, 110, 643, 642), (110, 28, 111, 643), (643, 111, 112, 646), (646, 112, 113, 649), (649, 113, 29, 117), (648, 649, 117, 118), (647, 648, 118, 119), (104, 647, 119, 21), (103, 644, 647, 104), (102, 641, 644, 103), (650, 651, 654, 653), (651, 652, 655, 654), (653, 654, 657, 656), (654, 655, 658, 657), (30, 87, 650, 84), (87, 88, 651, 650), (88, 89, 652, 651), (89, 31, 90, 652), (652, 90, 91, 655), (655, 91, 92, 658), (658, 92, 23, 96), (657, 658, 96, 97), (656, 657, 97, 98), (86, 656, 98, 22), (85, 653, 656, 86), (84, 650, 653, 85), (659, 660, 663, 662), (660, 661, 664, 663), (662, 663, 666, 665), (663, 664, 667, 666), (14, 174, 659, 170), (174, 175, 660, 659), (175, 176, 661, 660), (176, 28, 110, 661), (661, 110, 109, 664), (664, 109, 108, 667), (667, 108, 20, 167), (666, 667, 167, 166), (665, 666, 166, 165), (168, 665, 165, 13), (169, 662, 665, 168), (170, 659, 662, 169), (668, 669, 672, 671), (669, 670, 673, 672), (671, 672, 675, 674), (672, 673, 676, 675), (22, 98, 668, 273), (98, 97, 669, 668), (97, 96, 670, 669), (96, 23, 276, 670), (670, 276, 277, 673), (673, 277, 278, 676), (676, 278, 11, 242), (675, 676, 242, 241), (674, 675, 241, 240), (275, 674, 240, 10), (274, 671, 674, 275), (273, 668, 671, 274), (677, 678, 681, 680), (678, 679, 682, 681), (680, 681, 684, 683), (681, 682, 685, 684), (23, 99, 677, 276), (99, 100, 678, 677), (100, 101, 679, 678), (101, 20, 269, 679), (679, 269, 268, 682), (682, 268, 267, 685), (685, 267, 8, 251), (684, 685, 251, 250), (683, 684, 250, 249), (278, 683, 249, 11), (277, 680, 683, 278), (276, 677, 680, 277), (686, 687, 690, 689), (687, 688, 691, 690), (689, 690, 693, 692), (690, 691, 694, 693), (24, 282, 686, 281), (282, 283, 687, 686), (283, 284, 688, 687), (284, 25, 285, 688), (688, 285, 286, 691), (691, 286, 287, 694), (694, 287, 13, 161), (693, 694, 161, 160), (692, 693, 160, 159), (279, 692, 159, 12), (280, 689, 692, 279), (281, 686, 689, 280), (695, 696, 699, 698), (696, 697, 700, 699), (698, 699, 702, 701), (699, 700, 703, 702), (25, 288, 695, 285), (288, 289, 696, 695), (289, 290, 697, 696), (290, 26, 291, 697), (697, 291, 292, 700), (700, 292, 293, 703), (703, 293, 14, 170), (702, 703, 170, 169), (701, 702, 169, 168), (287, 701, 168, 13), (286, 698, 701, 287), (285, 695, 698, 286), (704, 705, 708, 707), (705, 706, 709, 708), (707, 708, 711, 710), (708, 709, 712, 711), (26, 294, 704, 291), (294, 295, 705, 704), (295, 296, 706, 705), (296, 27, 297, 706), (706, 297, 298, 709), (709, 298, 299, 712), (712, 299, 15, 179), (711, 712, 179, 178), (710, 711, 178, 177), (293, 710, 177, 14), (292, 707, 710, 293), (291, 704, 707, 292), (713, 714, 717, 716), (714, 715, 718, 717), (716, 717, 720, 719), (717, 718, 721, 720), (27, 300, 713, 297), (300, 301, 714, 713), (301, 302, 715, 714), (302, 24, 281, 715), (715, 281, 280, 718), (718, 280, 279, 721), (721, 279, 12, 155), (720, 721, 155, 154), (719, 720, 154, 153), (299, 719, 153, 15), (298, 716, 719, 299), (297, 713, 716, 298), (722, 723, 726, 725), (723, 724, 727, 726), (725, 726, 729, 728), (726, 727, 730, 729), (52, 306, 722, 305), (306, 307, 723, 722), (307, 308, 724, 723), (308, 53, 309, 724), (724, 309, 310, 727), (727, 310, 311, 730), (730, 311, 25, 284), (729, 730, 284, 283), (728, 729, 283, 282), (303, 728, 282, 24), (304, 725, 728, 303), (305, 722, 725, 304), (731, 732, 735, 734), (732, 733, 736, 735), (734, 735, 738, 737), (735, 736, 739, 738), (53, 312, 731, 309), (312, 313, 732, 731), (313, 314, 733, 732), (314, 54, 315, 733), (733, 315, 316, 736), (736, 316, 317, 739), (739, 317, 26, 290), (738, 739, 290, 289), (737, 738, 289, 288), (311, 737, 288, 25), (310, 734, 737, 311), (309, 731, 734, 310), (740, 741, 744, 743), (741, 742, 745, 744), (743, 744, 747, 746), (744, 745, 748, 747), (54, 318, 740, 315), (318, 319, 741, 740), (319, 320, 742, 741), (320, 55, 321, 742), (742, 321, 322, 745), (745, 322, 323, 748), (748, 323, 27, 296), (747, 748, 296, 295), (746, 747, 295, 294), (317, 746, 294, 26), (316, 743, 746, 317), (315, 740, 743, 316), (749, 750, 753, 752), (750, 751, 754, 753), (752, 753, 756, 755), (753, 754, 757, 756), (55, 324, 749, 321), (324, 325, 750, 749), (325, 326, 751, 750), (326, 52, 305, 751), (751, 305, 304, 754), (754, 304, 303, 757), (757, 303, 24, 302), (756, 757, 302, 301), (755, 756, 301, 300), (323, 755, 300, 27), (322, 752, 755, 323), (321, 749, 752, 322), (758, 759, 762, 761), (759, 760, 763, 762), (761, 762, 765, 764), (762, 763, 766, 765), (32, 206, 758, 329), (206, 205, 759, 758), (205, 204, 760, 759), (204, 33, 330, 760), (760, 330, 331, 763), (763, 331, 332, 766), (766, 332, 53, 308), (765, 766, 308, 307), (764, 765, 307, 306), (327, 764, 306, 52), (328, 761, 764, 327), (329, 758, 761, 328), (767, 768, 771, 770), (768, 769, 772, 771), (770, 771, 774, 773), (771, 772, 775, 774), (33, 203, 767, 330), (203, 202, 768, 767), (202, 201, 769, 768), (201, 34, 333, 769), (769, 333, 334, 772), (772, 334, 335, 775), (775, 335, 54, 314), (774, 775, 314, 313), (773, 774, 313, 312), (332, 773, 312, 53), (331, 770, 773, 332), (330, 767, 770, 331), (776, 777, 780, 779), (777, 778, 781, 780), (779, 780, 783, 782), (780, 781, 784, 783), (34, 200, 776, 333), (200, 199, 777, 776), (199, 198, 778, 777), (198, 35, 336, 778), (778, 336, 337, 781), (781, 337, 338, 784), (784, 338, 55, 320), (783, 784, 320, 319), (782, 783, 319, 318), (335, 782, 318, 54), (334, 779, 782, 335), (333, 776, 779, 334), (785, 786, 789, 788), (786, 787, 790, 789), (788, 789, 792, 791), (789, 790, 793, 792), (35, 197, 785, 336), (197, 196, 786, 785), (196, 195, 787, 786), (195, 32, 329, 787), (787, 329, 328, 790), (790, 328, 327, 793), (793, 327, 52, 326), (792, 793, 326, 325), (791, 792, 325, 324), (338, 791, 324, 55), (337, 788, 791, 338), (336, 785, 788, 337), (794, 795, 798, 797), (795, 796, 799, 798), (797, 798, 801, 800), (798, 799, 802, 801), (36, 230, 794, 341), (230, 229, 795, 794), (229, 228, 796, 795), (228, 37, 342, 796), (796, 342, 343, 799), (799, 343, 344, 802), (802, 344, 5, 173), (801, 802, 173, 172), (800, 801, 172, 171), (339, 800, 171, 4), (340, 797, 800, 339), (341, 794, 797, 340), (803, 804, 807, 806), (804, 805, 808, 807), (806, 807, 810, 809), (807, 808, 811, 810), (37, 239, 803, 342), (239, 238, 804, 803), (238, 237, 805, 804), (237, 38, 345, 805), (805, 345, 346, 808), (808, 346, 347, 811), (811, 347, 6, 122), (810, 811, 122, 121), (809, 810, 121, 120), (344, 809, 120, 5), (343, 806, 809, 344), (342, 803, 806, 343), (812, 813, 816, 815), (813, 814, 817, 816), (815, 816, 819, 818), (816, 817, 820, 819), (38, 248, 812, 345), (248, 247, 813, 812), (247, 246, 814, 813), (246, 39, 348, 814), (814, 348, 349, 817), (817, 349, 350, 820), (820, 350, 7, 80), (819, 820, 80, 79), (818, 819, 79, 78), (347, 818, 78, 6), (346, 815, 818, 347), (345, 812, 815, 346), (821, 822, 825, 824), (822, 823, 826, 825), (824, 825, 828, 827), (825, 826, 829, 828), (39, 254, 821, 348), (254, 253, 822, 821), (253, 252, 823, 822), (252, 36, 341, 823), (823, 341, 340, 826), (826, 340, 339, 829), (829, 339, 4, 146), (828, 829, 146, 145), (827, 828, 145, 144), (350, 827, 144, 7), (349, 824, 827, 350), (348, 821, 824, 349), (830, 831, 834, 833), (831, 832, 835, 834), (833, 834, 837, 836), (834, 835, 838, 837), (44, 354, 830, 353), (354, 355, 831, 830), (355, 356, 832, 831), (356, 45, 357, 832), (832, 357, 358, 835), (835, 358, 359, 838), (838, 359, 41, 71), (837, 838, 71, 70), (836, 837, 70, 69), (351, 836, 69, 40), (352, 833, 836, 351), (353, 830, 833, 352), (839, 840, 843, 842), (840, 841, 844, 843), (842, 843, 846, 845), (843, 844, 847, 846), (45, 360, 839, 357), (360, 361, 840, 839), (361, 362, 841, 840), (362, 46, 363, 841), (841, 363, 364, 844), (844, 364, 365, 847), (847, 365, 42, 77), (846, 847, 77, 76), (845, 846, 76, 75), (359, 845, 75, 41), (358, 842, 845, 359), (357, 839, 842, 358), (848, 849, 852, 851), (849, 850, 853, 852), (851, 852, 855, 854), (852, 853, 856, 855), (46, 366, 848, 363), (366, 367, 849, 848), (367, 368, 850, 849), (368, 47, 369, 850), (850, 369, 370, 853), (853, 370, 371, 856), (856, 371, 43, 129), (855, 856, 129, 130), (854, 855, 130, 131), (365, 854, 131, 42), (364, 851, 854, 365), (363, 848, 851, 364), (857, 858, 861, 860), (858, 859, 862, 861), (860, 861, 864, 863), (861, 862, 865, 864), (47, 372, 857, 369), (372, 373, 858, 857), (373, 374, 859, 858), (374, 44, 353, 859), (859, 353, 352, 862), (862, 352, 351, 865), (865, 351, 40, 128), (864, 865, 128, 127), (863, 864, 127, 126), (371, 863, 126, 43), (370, 860, 863, 371), (369, 857, 860, 370), (866, 867, 870, 869), (867, 868, 871, 870), (869, 870, 873, 872), (870, 871, 874, 873), (56, 378, 866, 377), (378, 379, 867, 866), (379, 380, 868, 867), (380, 57, 381, 868), (868, 381, 382, 871), (871, 382, 383, 874), (874, 383, 45, 356), (873, 874, 356, 355), (872, 873, 355, 354), (375, 872, 354, 44), (376, 869, 872, 375), (377, 866, 869, 376), (875, 876, 879, 878), (876, 877, 880, 879), (878, 879, 882, 881), (879, 880, 883, 882), (57, 384, 875, 381), (384, 385, 876, 875), (385, 386, 877, 876), (386, 58, 387, 877), (877, 387, 388, 880), (880, 388, 389, 883), (883, 389, 46, 362), (882, 883, 362, 361), (881, 882, 361, 360), (383, 881, 360, 45), (382, 878, 881, 383), (381, 875, 878, 382), (884, 885, 888, 887), (885, 886, 889, 888), (887, 888, 891, 890), (888, 889, 892, 891), (58, 390, 884, 387), (390, 391, 885, 884), (391, 392, 886, 885), (392, 59, 393, 886), (886, 393, 394, 889), (889, 394, 395, 892), (892, 395, 47, 368), (891, 892, 368, 367), (890, 891, 367, 366), (389, 890, 366, 46), (388, 887, 890, 389), (387, 884, 887, 388), (893, 894, 897, 896), (894, 895, 898, 897), (896, 897, 900, 899), (897, 898, 901, 900), (59, 396, 893, 393), (396, 397, 894, 893), (397, 398, 895, 894), (398, 56, 377, 895), (895, 377, 376, 898), (898, 376, 375, 901), (901, 375, 44, 374), (900, 901, 374, 373), (899, 900, 373, 372), (395, 899, 372, 47), (394, 896, 899, 395), (393, 893, 896, 394), (902, 903, 906, 905), (903, 904, 907, 906), (905, 906, 909, 908), (906, 907, 910, 909), (48, 218, 902, 401), (218, 217, 903, 902), (217, 216, 904, 903), (216, 49, 402, 904), (904, 402, 403, 907), (907, 403, 404, 910), (910, 404, 57, 380), (909, 910, 380, 379), (908, 909, 379, 378), (399, 908, 378, 56), (400, 905, 908, 399), (401, 902, 905, 400), (911, 912, 915, 914), (912, 913, 916, 915), (914, 915, 918, 917), (915, 916, 919, 918), (49, 215, 911, 402), (215, 214, 912, 911), (214, 213, 913, 912), (213, 50, 405, 913), (913, 405, 406, 916), (916, 406, 407, 919), (919, 407, 58, 386), (918, 919, 386, 385), (917, 918, 385, 384), (404, 917, 384, 57), (403, 914, 917, 404), (402, 911, 914, 403), (920, 921, 924, 923), (921, 922, 925, 924), (923, 924, 927, 926), (924, 925, 928, 927), (50, 212, 920, 405), (212, 211, 921, 920), (211, 210, 922, 921), (210, 51, 408, 922), (922, 408, 409, 925), (925, 409, 410, 928), (928, 410, 59, 392), (927, 928, 392, 391), (926, 927, 391, 390), (407, 926, 390, 58), (406, 923, 926, 407), (405, 920, 923, 406), (929, 930, 933, 932), (930, 931, 934, 933), (932, 933, 936, 935), (933, 934, 937, 936), (51, 209, 929, 408), (209, 208, 930, 929), (208, 207, 931, 930), (207, 48, 401, 931), (931, 401, 400, 934), (934, 400, 399, 937), (937, 399, 56, 398), (936, 937, 398, 397), (935, 936, 397, 396), (410, 935, 396, 59), (409, 932, 935, 410), (408, 929, 932, 409)])
me_suzanne.update()
me_cube_001 = bpy.data.meshes.new('Cube.001')
me_cube_001.from_pydata([(-1.0, -1.0, -1.0), (-1.0, -1.0, 1.0), (-1.0, 1.0, -1.0), (-1.0, 1.0, 1.0), (1.0, -1.0, -1.0), (1.0, -1.0, 1.0), (1.0, 1.0, -1.0), (1.0, 1.0, 1.0), (6.38, 0.2886, -1.181), (6.475, 0.3052, 0.8166), (5.702, 2.17, -1.164), (5.797, 2.187, 0.8332), (4.5, -0.3888, -1.086), (4.595, -0.3722, 0.9118), (3.823, 1.493, -1.069), (3.918, 1.51, 0.9284)], [], [(0, 1, 3, 2), (2, 3, 7, 6), (6, 7, 5, 4), (4, 5, 1, 0), (2, 6, 4, 0), (7, 3, 1, 5), (8, 10, 11, 9), (10, 14, 15, 11), (14, 12, 13, 15), (12, 8, 9, 13), (10, 8, 12, 14), (15, 13, 9, 11)])
_uv = me_cube_001.uv_layers.new(name='UVMap')
_uv.uv.foreach_set('vector', [0.375, 0.0, 0.625, 0.0, 0.625, 0.25, 0.375, 0.25, 0.375, 0.25, 0.625, 0.25, 0.625, 0.5, 0.375, 0.5, 0.375, 0.5, 0.625, 0.5, 0.625, 0.75, 0.375, 0.75, 0.375, 0.75, 0.625, 0.75, 0.625, 1.0, 0.375, 1.0, 0.125, 0.5, 0.375, 0.5, 0.375, 0.75, 0.125, 0.75, 0.625, 0.5, 0.875, 0.5, 0.875, 0.75, 0.625, 0.75, 0.375, 0.0, 0.375, 0.25, 0.625, 0.25, 0.625, 0.0, 0.375, 0.25, 0.375, 0.5, 0.625, 0.5, 0.625, 0.25, 0.375, 0.5, 0.375, 0.75, 0.625, 0.75, 0.625, 0.5, 0.375, 0.75, 0.375, 1.0, 0.625, 1.0, 0.625, 0.75, 0.125, 0.5, 0.125, 0.75, 0.375, 0.75, 0.375, 0.5, 0.625, 0.5, 0.625, 0.75, 0.875, 0.75, 0.875, 0.5])
me_cube_001.update()
me_cube_002 = bpy.data.meshes.new('Cube.002')
me_cube_002.from_pydata([(-1.0, -1.0, -1.0), (-1.0, -1.0, 1.0), (-1.0, 1.0, -1.0), (-1.0, 1.0, 1.0), (1.0, -1.0, -1.0), (1.0, -1.0, 1.0), (1.0, 1.0, -1.0), (1.0, 1.0, 1.0), (-4.77, -1.0, -1.0), (-4.77, -1.0, 1.0), (-4.77, 1.0, -1.0), (-4.77, 1.0, 1.0), (-6.77, -1.0, -1.0), (-6.77, -1.0, 1.0), (-6.77, 1.0, -1.0), (-6.77, 1.0, 1.0)], [], [(0, 1, 3, 2), (2, 3, 7, 6), (6, 7, 5, 4), (4, 5, 1, 0), (2, 6, 4, 0), (7, 3, 1, 5), (8, 10, 11, 9), (10, 14, 15, 11), (14, 12, 13, 15), (12, 8, 9, 13), (10, 8, 12, 14), (15, 13, 9, 11)])
_uv = me_cube_002.uv_layers.new(name='UVMap')
_uv.uv.foreach_set('vector', [0.375, 0.0, 0.625, 0.0, 0.625, 0.25, 0.375, 0.25, 0.375, 0.25, 0.625, 0.25, 0.625, 0.5, 0.375, 0.5, 0.375, 0.5, 0.625, 0.5, 0.625, 0.75, 0.375, 0.75, 0.375, 0.75, 0.625, 0.75, 0.625, 1.0, 0.375, 1.0, 0.125, 0.5, 0.375, 0.5, 0.375, 0.75, 0.125, 0.75, 0.625, 0.5, 0.875, 0.5, 0.875, 0.75, 0.625, 0.75, 0.375, 0.0, 0.375, 0.25, 0.625, 0.25, 0.625, 0.0, 0.375, 0.25, 0.375, 0.5, 0.625, 0.5, 0.625, 0.25, 0.375, 0.5, 0.375, 0.75, 0.625, 0.75, 0.625, 0.5, 0.375, 0.75, 0.375, 1.0, 0.625, 1.0, 0.625, 0.75, 0.125, 0.5, 0.125, 0.75, 0.375, 0.75, 0.375, 0.5, 0.625, 0.5, 0.625, 0.75, 0.875, 0.75, 0.875, 0.5])
me_cube_002.update()
arm_armature = bpy.data.armatures.new('Armature')  # bones are not reproduced
arm_armature_001 = bpy.data.armatures.new('Armature.001')  # bones are not reproduced

# ---- objects
ob_light = bpy.data.objects.new('Light', light_light)
ob_camera = bpy.data.objects.new('Camera', cam_camera)
ob_armature = bpy.data.objects.new('Armature', arm_armature)
ob_suzanne = bpy.data.objects.new('Suzanne', me_suzanne)
ob_cube = bpy.data.objects.new('Cube', me_cube_001)
ob_armature_001 = bpy.data.objects.new('Armature.001', arm_armature_001)
ob_cube_001 = bpy.data.objects.new('Cube.001', me_cube_002)

# ---- transforms, parenting, visibility, modifiers, constraints
ob_light.location = (4.076, 1.005, 5.904)
ob_light.rotation_euler = (0.6503, 0.05522, 1.866)
ob_light.lock_rotations_4d = False
ob_light.empty_display_type = 'ARROWS'
ob_light.color = (0.0, 0.0, 0.0, 0.0)
ob_light.lineart.crease_threshold = 0.0
ob_camera.location = (7.359, -6.926, 4.958)
ob_camera.rotation_euler = (1.109, 0.0, 0.8149)
ob_camera.lock_rotations_4d = False
ob_camera.empty_display_type = 'ARROWS'
ob_camera.color = (0.0, 0.0, 0.0, 0.0)
ob_camera.display_type = 'WIRE'
ob_camera.lineart.crease_threshold = 0.0
ob_armature.parent = ob_cube
ob_armature.matrix_parent_inverse = Matrix(((-19.66, 3.467, 0.0, 1.377), (-3.433, -19.47, -2.778, 10.13), (0.4825, 2.736, -19.77, 20.02), (0.0, -0.0, 0.0, 1.0)))
ob_armature.location = (0.0, 0.0, 0.0)
ob_armature.scale = (0.5, 0.5, 0.5)
ob_armature.show_in_front = True
ob_suzanne.parent = ob_armature
ob_suzanne.matrix_parent_inverse = Matrix(((2.0, -1.863e-09, -3.725e-09, 2.98e-08), (-3.166e-08, 2.0, -2.98e-08, 1.192e-07), (-0.0, 0.0, 2.0, -5.96e-08), (-0.0, 0.0, -0.0, 1.0)))
ob_suzanne.location = (0.0, 0.0, 0.0)
ob_suzanne.scale = (0.5, 0.5, 0.5)
_vg = ob_suzanne.vertex_groups.new(name='leg')
for _i, _w in zip([0, 1, 2, 3, 4, 5, 6, 7, 16, 17, 18, 19, 36, 37, 38, 39, 63, 64, 65, 78, 79, 80, 93, 94, 95, 105, 106, 107, 114, 115, 116, 120, 121, 122, 132, 133, 134, 144, 145, 146, 150, 151, 152, 162, 163, 164, 171, 172, 173, 180, 181, 182, 183, 184, 185, 186, 187, 188, 189, 190, 191, 192, 193, 194, 219, 220, 226, 227, 228, 229, 230, 235, 236, 237, 238, 239, 244, 245, 252, 253, 254, 255, 256, 257, 258, 259, 260, 261, 262, 263, 264, 265, 266, 339, 340, 341, 342, 343, 344, 345, 346, 347, 348, 349, 350, 429, 430, 431, 432, 433, 434, 435, 436, 437, 438, 439, 440, 441, 442, 443, 444, 445, 446, 447, 448, 449, 450, 451, 452, 453, 454, 455, 456, 457, 458, 459, 460, 461, 462, 463, 464, 483, 484, 486, 487, 488, 489, 490, 491, 502, 503, 504, 505, 506, 507, 508, 509, 538, 539, 540, 541, 542, 543, 596, 597, 598, 599, 600, 601, 602, 603, 604, 605, 606, 607, 608, 609, 610, 611, 612, 613, 614, 615, 616, 617, 619, 620, 621, 622, 623, 624, 625, 626, 627, 628, 629, 630, 631, 632, 633, 634, 635, 636, 637, 638, 639, 640, 794, 795, 796, 797, 798, 799, 800, 801, 802, 803, 804, 805, 806, 807, 808, 809, 810, 811, 812, 814, 815, 817, 818, 819, 820, 821, 822, 823, 824, 825, 826, 827, 828, 829], [0.7926, 0.7913, 0.6018, 0.6047, 0.2566, 0.2565, 0.08038, 0.08071, 0.6499, 0.6545, 0.3693, 0.3836, 0.07663, 0.0764, 0.01965, 0.02032, 0.1302, 0.2418, 0.5422, 0.04559, 0.01393, 0.04605, 0.6628, 0.7275, 0.7688, 0.4467, 0.5762, 0.6238, 0.1298, 0.2417, 0.541, 0.238, 0.1989, 0.1283, 0.7706, 0.7294, 0.6654, 0.1286, 0.1992, 0.2382, 0.8055, 0.8122, 0.8071, 0.4719, 0.7079, 0.7914, 0.2628, 0.2637, 0.2627, 0.7919, 0.7081, 0.4721, 0.5589, 0.5377, 0.5578, 0.653, 0.6554, 0.6385, 0.609, 0.568, 0.4476, 0.2609, 0.1655, 0.2628, 0.05336, 0.0154, 0.01517, 0.05321, 0.07625, 0.07555, 0.07635, 0.003583, 0.01193, 0.04869, 0.06402, 0.07281, 0.004167, 0.01258, 0.07312, 0.06432, 0.0493, 0.6666, 0.6898, 0.7447, 0.7432, 0.6906, 0.6695, 0.5334, 0.4338, 0.3905, 0.5394, 0.4443, 0.4036, 0.1643, 0.1226, 0.09821, 0.098, 0.1225, 0.1641, 0.02703, 0.03816, 0.05551, 0.02775, 0.03892, 0.05586, 0.6173, 0.6886, 0.7267, 0.5491, 0.6395, 0.6763, 0.5187, 0.619, 0.6551, 0.4778, 0.4549, 0.4809, 0.3526, 0.3117, 0.3572, 0.2948, 0.2379, 0.2999, 0.7224, 0.6852, 0.6137, 0.6682, 0.6347, 0.5453, 0.6445, 0.6139, 0.5153, 0.7623, 0.7689, 0.7584, 0.7122, 0.7196, 0.7036, 0.691, 0.698, 0.6792, 0.001039, 0.001157, 0.01773, 0.02423, 0.02195, 0.03409, 0.05057, 0.05376, 0.0009604, 0.0008392, 0.02167, 0.02402, 0.01742, 0.05356, 0.05039, 0.03365, 0.009609, 0.006994, 0.009504, 0.05138, 0.05021, 0.05132, 0.5074, 0.5048, 0.4954, 0.4457, 1.0, 0.4426, 0.2617, 0.1482, 0.2683, 0.2164, 0.3869, 0.4482, 0.3574, 0.5934, 0.6762, 0.6144, 0.7099, 0.765, 0.06973, 0.01278, 0.07015, 0.1358, 0.1366, 0.483, 0.4434, 0.4833, 0.4481, 0.3866, 0.2162, 0.6762, 0.592, 0.3573, 0.7645, 0.7088, 0.6126, 0.4805, 0.4824, 0.4804, 0.7212, 0.7248, 0.7207, 0.8056, 0.8097, 0.8047, 0.09976, 0.09945, 0.09967, 0.1257, 0.1258, 0.1256, 0.1687, 0.1691, 0.1686, 0.09066, 0.07659, 0.05624, 0.112, 0.09291, 0.06592, 0.1504, 0.1244, 0.08526, 0.0008558, 0.001345, 0.007153, 0.00762, 0.01985, 0.00185, 0.02028, 0.05661, 0.07699, 0.091, 0.06635, 0.09334, 0.1123, 0.08567, 0.1248, 0.1507]): _vg.add([_i], _w, 'REPLACE')
_vg = ob_suzanne.vertex_groups.new(name='body')
for _i, _w in zip([0, 1, 2, 3, 4, 5, 6, 7, 36, 37, 38, 39, 63, 64, 65, 78, 79, 80, 93, 94, 95, 114, 115, 116, 120, 121, 122, 132, 133, 134, 144, 145, 146, 150, 151, 152, 162, 163, 164, 171, 172, 173, 180, 181, 182, 183, 184, 185, 219, 220, 221, 225, 226, 227, 228, 229, 230, 234, 235, 236, 237, 238, 239, 243, 244, 245, 246, 247, 248, 252, 253, 254, 255, 256, 257, 258, 259, 260, 261, 262, 263, 264, 265, 266, 339, 340, 341, 342, 343, 344, 345, 346, 347, 348, 349, 350, 429, 430, 431, 432, 433, 434, 435, 436, 437, 438, 439, 440, 441, 442, 443, 444, 445, 446, 447, 448, 449, 450, 451, 452, 453, 454, 455, 456, 457, 458, 459, 460, 461, 462, 463, 464, 483, 484, 485, 486, 487, 488, 489, 490, 491, 492, 493, 494, 495, 496, 497, 498, 499, 500, 501, 502, 503, 504, 505, 506, 507, 508, 509, 535, 536, 537, 538, 539, 540, 541, 542, 543, 605, 606, 607, 608, 609, 610, 611, 612, 613, 614, 615, 616, 617, 618, 619, 620, 621, 622, 623, 624, 625, 626, 627, 628, 629, 630, 631, 632, 633, 634, 635, 636, 637, 638, 639, 640, 794, 795, 796, 797, 798, 799, 800, 801, 802, 803, 804, 805, 806, 807, 808, 809, 810, 811, 812, 813, 814, 815, 816, 817, 818, 819, 820, 821, 822, 823, 824, 825, 826, 827, 828, 829], [1.0, 1.0, 1.0, 1.0, 1.0, 1.0, 1.0, 1.0, 1.0, 1.0, 1.0, 1.0, 1.0, 1.0, 1.0, 1.0, 1.0, 1.0, 1.0, 1.0, 1.0, 1.0, 1.0, 1.0, 1.0, 1.0, 1.0, 1.0, 1.0, 1.0, 1.0, 1.0, 1.0, 1.0, 1.0, 1.0, 1.0, 1.0, 1.0, 1.0, 1.0, 1.0, 1.0, 1.0, 1.0, 1.0, 1.0, 1.0, 0.75, 0.5, 0.25, 0.25, 0.5, 0.75, 1.0, 1.0, 1.0, 0.25, 0.5, 0.75, 1.0, 1.0, 1.0, 0.25, 0.5, 0.75, 1.0, 1.0, 1.0, 1.0, 1.0, 1.0, 0.25, 0.5, 0.75, 0.75, 0.5, 0.25, 0.75, 0.5, 0.25, 0.75, 0.5, 0.25, 1.0, 1.0, 1.0, 1.0, 1.0, 1.0, 1.0, 1.0, 1.0, 1.0, 1.0, 1.0, 0.75, 0.75, 0.75, 0.5, 0.5, 0.5, 0.25, 0.25, 0.25, 0.75, 0.75, 0.75, 0.5, 0.5, 0.5, 0.25, 0.25, 0.25, 0.75, 0.75, 0.75, 0.5, 0.5, 0.5, 0.25, 0.25, 0.25, 0.75, 0.75, 0.75, 0.5, 0.5, 0.5, 0.25, 0.25, 0.25, 0.25, 0.25, 0.25, 0.5, 0.5, 0.5, 0.75, 0.75, 0.75, 0.25, 0.25, 0.25, 0.5, 0.5, 0.5, 0.75, 0.75, 0.75, 0.25, 0.25, 0.25, 0.5, 0.5, 0.5, 0.75, 0.75, 0.75, 0.25, 0.25, 0.25, 0.5, 0.5, 0.5, 0.75, 0.75, 0.75, 1.0, 1.0, 1.0, 1.0, 1.0, 1.0, 1.0, 1.0, 1.0, 1.0, 1.0, 1.0, 1.0, 1.0, 1.0, 1.0, 1.0, 1.0, 1.0, 1.0, 1.0, 1.0, 1.0, 1.0, 1.0, 1.0, 1.0, 1.0, 1.0, 1.0, 1.0, 1.0, 1.0, 1.0, 1.0, 1.0, 1.0, 1.0, 1.0, 1.0, 1.0, 1.0, 1.0, 1.0, 1.0, 1.0, 1.0, 1.0, 1.0, 1.0, 1.0, 1.0, 1.0, 1.0, 1.0, 1.0, 1.0, 1.0, 1.0, 1.0, 1.0, 1.0, 1.0, 1.0, 1.0, 1.0, 1.0, 1.0, 1.0, 1.0, 1.0, 1.0]): _vg.add([_i], _w, 'REPLACE')
_vg = ob_suzanne.vertex_groups.new(name='neck')
for _i, _w in zip([0, 1, 4, 5, 6, 7, 8, 9, 10, 11, 20, 21, 36, 37, 38, 39, 60, 63, 64, 65, 66, 67, 68, 78, 79, 80, 93, 94, 95, 99, 100, 101, 102, 103, 104, 108, 114, 115, 116, 120, 121, 122, 132, 133, 134, 144, 145, 146, 150, 151, 152, 162, 163, 164, 167, 171, 172, 173, 180, 181, 182, 219, 220, 221, 222, 223, 224, 225, 226, 227, 228, 229, 230, 231, 232, 233, 234, 235, 236, 237, 238, 239, 240, 241, 242, 243, 244, 245, 246, 247, 248, 249, 250, 251, 252, 253, 254, 267, 268, 269, 270, 271, 272, 273, 274, 275, 276, 277, 278, 339, 340, 341, 342, 343, 344, 345, 346, 347, 348, 349, 350, 411, 412, 413, 414, 415, 416, 417, 418, 419, 420, 421, 422, 423, 424, 425, 426, 427, 428, 483, 484, 485, 486, 487, 488, 489, 490, 491, 492, 493, 494, 495, 496, 497, 498, 499, 500, 501, 502, 503, 504, 505, 506, 507, 508, 509, 523, 524, 528, 531, 535, 536, 537, 538, 539, 540, 541, 542, 543, 605, 606, 607, 608, 609, 610, 611, 612, 613, 614, 615, 616, 617, 619, 620, 622, 623, 624, 625, 626, 627, 628, 629, 630, 631, 632, 633, 634, 635, 636, 637, 638, 639, 640, 641, 644, 647, 668, 670, 671, 672, 673, 674, 675, 676, 677, 678, 679, 680, 681, 682, 683, 684, 685, 794, 795, 796, 797, 798, 799, 800, 801, 802, 803, 804, 805, 806, 807, 808, 809, 810, 811, 812, 813, 814, 815, 816, 817, 818, 819, 820, 821, 822, 823, 824, 825, 826, 827, 828, 829], [0.01947, 0.01953, 0.5439, 0.5442, 0.4698, 0.4692, 0.4824, 0.4826, 0.2614, 0.2628, 0.06475, 0.05241, 0.7473, 0.7479, 0.501, 0.5008, 0.008395, 0.2209, 0.08545, 0.03399, 0.01753, 0.05182, 0.06218, 0.4445, 0.4318, 0.4442, 0.007788, 0.01483, 0.01806, 0.01682, 0.05217, 0.06497, 0.08228, 0.08485, 0.07871, 0.01222, 0.2211, 0.08548, 0.03383, 0.536, 0.5215, 0.5002, 0.01818, 0.01491, 0.007818, 0.4994, 0.5207, 0.5355, 0.02144, 0.02231, 0.02129, 0.2366, 0.1135, 0.05918, 0.01271, 0.5512, 0.5546, 0.5513, 0.05915, 0.1134, 0.2364, 0.7423, 0.6968, 0.5767, 0.4904, 0.4924, 0.4902, 0.5757, 0.6967, 0.7426, 0.7661, 0.7734, 0.7659, 0.4578, 0.3641, 0.2943, 0.3585, 0.4335, 0.4746, 0.5766, 0.6646, 0.7204, 0.2429, 0.2352, 0.2437, 0.3602, 0.4343, 0.4748, 0.4525, 0.4361, 0.4531, 0.2965, 0.3667, 0.4541, 0.719, 0.6631, 0.5767, 0.3741, 0.2232, 0.1311, 0.1233, 0.2192, 0.3775, 0.02783, 0.08685, 0.1614, 0.0253, 0.08619, 0.1619, 0.6669, 0.7142, 0.7358, 0.7365, 0.7147, 0.6673, 0.5187, 0.5338, 0.5359, 0.5179, 0.5326, 0.5348, 0.1074, 0.08621, 0.06125, 0.1793, 0.1437, 0.1113, 0.2913, 0.234, 0.1899, 0.1454, 0.1489, 0.1432, 0.241, 0.2443, 0.2402, 0.3979, 0.4045, 0.3991, 0.4082, 0.5262, 0.5983, 0.5049, 0.6117, 0.6793, 0.5537, 0.6507, 0.7137, 0.3342, 0.3254, 0.3351, 0.3923, 0.3779, 0.3927, 0.4254, 0.408, 0.4251, 0.6009, 0.5291, 0.4047, 0.6804, 0.6128, 0.5035, 0.7148, 0.6516, 0.5527, 0.02075, 0.01332, 0.02266, 0.01439, 0.5755, 0.5753, 0.5751, 0.7122, 0.7189, 0.712, 0.7618, 0.7697, 0.7618, 0.2417, 0.2295, 0.2327, 0.1043, 0.1092, 0.1118, 0.05136, 0.05615, 0.05827, 0.1883, 0.1608, 0.1884, 0.05171, 0.052, 0.007731, 0.00814, 0.2328, 0.2298, 0.2421, 0.1117, 0.1092, 0.1044, 0.05817, 0.05613, 0.05143, 0.2385, 0.2391, 0.2387, 0.1147, 0.1151, 0.1149, 0.06019, 0.06073, 0.06032, 0.03291, 0.03422, 0.02686, 0.007813, 0.007177, 0.07228, 0.05868, 0.07176, 0.1442, 0.1352, 0.1442, 0.05975, 0.08634, 0.1104, 0.1104, 0.144, 0.1819, 0.19, 0.2361, 0.2961, 0.7519, 0.7585, 0.7521, 0.7276, 0.7333, 0.7278, 0.6774, 0.6822, 0.6776, 0.7129, 0.6653, 0.5884, 0.6957, 0.6572, 0.5941, 0.6534, 0.6261, 0.5817, 0.474, 0.4578, 0.4732, 0.4943, 0.4797, 0.4934, 0.5043, 0.492, 0.5036, 0.5877, 0.6635, 0.7115, 0.5928, 0.6554, 0.6946, 0.5805, 0.6247, 0.6525]): _vg.add([_i], _w, 'REPLACE')
_vg = ob_suzanne.vertex_groups.new(name='headneck')
for _i, _w in zip([4, 5, 6, 7, 8, 9, 10, 11, 20, 21, 22, 23, 36, 37, 38, 39, 60, 61, 62, 63, 66, 67, 68, 72, 73, 74, 78, 79, 80, 85, 86, 91, 92, 96, 97, 98, 99, 100, 101, 102, 103, 104, 108, 109, 110, 114, 118, 119, 120, 121, 122, 124, 125, 144, 145, 146, 156, 157, 158, 165, 166, 167, 171, 172, 173, 219, 220, 221, 222, 223, 224, 225, 226, 227, 228, 229, 230, 231, 232, 233, 234, 235, 236, 237, 238, 239, 240, 241, 242, 243, 244, 245, 246, 247, 248, 249, 250, 251, 252, 253, 254, 267, 268, 269, 270, 271, 272, 273, 274, 275, 276, 277, 278, 339, 340, 341, 342, 343, 344, 345, 346, 347, 348, 349, 350, 411, 412, 413, 414, 415, 416, 417, 418, 419, 420, 421, 422, 423, 424, 425, 426, 427, 428, 476, 483, 484, 485, 486, 487, 488, 489, 490, 491, 492, 493, 494, 495, 496, 497, 498, 499, 500, 501, 502, 503, 504, 505, 506, 507, 508, 509, 510, 514, 515, 516, 517, 518, 519, 520, 521, 522, 523, 524, 525, 526, 527, 528, 529, 530, 531, 532, 533, 534, 535, 536, 537, 538, 539, 540, 541, 542, 543, 555, 556, 557, 558, 559, 562, 564, 565, 567, 568, 605, 606, 614, 615, 616, 624, 625, 641, 642, 643, 644, 645, 647, 648, 653, 654, 655, 656, 657, 658, 663, 664, 665, 666, 667, 668, 669, 670, 671, 672, 673, 674, 675, 676, 677, 678, 679, 680, 681, 682, 683, 684, 685, 794, 795, 796, 797, 798, 799, 800, 801, 802, 803, 804, 805, 806, 807, 808, 809, 810, 811, 812, 813, 814, 815, 816, 817, 818, 819, 820, 821, 822, 823, 824, 825, 826, 827, 828, 829], [0.02725, 0.026, 0.1065, 0.1072, 0.445, 0.4346, 0.5556, 0.5578, 0.2314, 0.1455, 0.3652, 0.3673, 0.1124, 0.1106, 0.2913, 0.2926, 0.09406, 0.06091, 0.009981, 0.04677, 0.3437, 0.2866, 0.2137, 0.0414, 0.1064, 0.1957, 0.1187, 0.122, 0.1191, 0.05569, 0.1593, 0.05816, 0.1614, 0.414, 0.4228, 0.4132, 0.3491, 0.3144, 0.2856, 0.2656, 0.2644, 0.232, 0.1078, 0.05231, 0.001742, 0.04601, 0.02131, 0.07233, 0.04367, 0.06298, 0.08637, 0.001184, 0.05699, 0.0874, 0.06421, 0.04567, 0.04652, 0.1106, 0.1994, 0.01179, 0.06892, 0.1239, 0.01726, 0.01368, 0.01669, 0.1519, 0.2257, 0.3628, 0.4546, 0.4579, 0.4504, 0.3589, 0.2227, 0.1497, 0.1021, 0.09913, 0.1029, 0.4242, 0.4798, 0.5303, 0.4622, 0.3813, 0.3303, 0.2326, 0.1645, 0.1255, 0.5731, 0.5734, 0.5737, 0.4634, 0.3827, 0.3318, 0.3316, 0.3438, 0.3309, 0.5354, 0.4924, 0.4425, 0.1289, 0.1684, 0.2346, 0.4993, 0.5344, 0.4536, 0.3125, 0.4758, 0.4721, 0.4858, 0.6115, 0.6233, 0.4891, 0.6173, 0.6273, 0.05829, 0.07524, 0.09109, 0.08957, 0.074, 0.05733, 0.2599, 0.2225, 0.1695, 0.2613, 0.2239, 0.1706, 0.3296, 0.4437, 0.4177, 0.484, 0.5394, 0.567, 0.5104, 0.5517, 0.5891, 0.4637, 0.4657, 0.4282, 0.5401, 0.5436, 0.5198, 0.4981, 0.4985, 0.4879, 0.02228, 0.4356, 0.3487, 0.3104, 0.3351, 0.2585, 0.2201, 0.2739, 0.2029, 0.163, 0.4785, 0.4815, 0.4785, 0.4125, 0.4217, 0.4128, 0.3705, 0.3836, 0.3711, 0.2996, 0.3371, 0.434, 0.2141, 0.2519, 0.3326, 0.1589, 0.1983, 0.272, 0.01335, 0.03841, 0.05728, 0.01229, 0.0201, 0.03518, 0.04946, 0.07945, 0.09905, 0.1184, 0.1353, 0.1813, 0.2137, 0.02677, 0.09283, 0.1695, 0.04684, 0.1153, 0.2014, 0.05396, 0.1263, 0.2209, 0.3794, 0.3845, 0.3777, 0.2238, 0.2217, 0.2227, 0.1439, 0.1403, 0.1431, 0.002667, 0.03275, 0.009208, 0.06319, 0.1075, 0.01184, 0.004159, 0.06537, 0.03615, 0.1099, 0.03412, 0.009004, 0.04576, 0.03721, 0.04625, 0.008049, 0.03317, 0.1337, 0.06057, 0.00621, 0.1311, 0.04721, 0.1144, 0.05143, 0.06031, 0.05819, 0.06156, 0.1731, 0.1674, 0.1734, 0.008076, 0.0313, 0.002529, 0.04385, 0.07428, 0.5122, 0.5035, 0.5136, 0.6343, 0.5689, 0.638, 0.6462, 0.6347, 0.6484, 0.4314, 0.4742, 0.4609, 0.5772, 0.5714, 0.5505, 0.5978, 0.5737, 0.5404, 0.08157, 0.07802, 0.08093, 0.06654, 0.06337, 0.06601, 0.05111, 0.04705, 0.05069, 0.1057, 0.1425, 0.2046, 0.0893, 0.1217, 0.1745, 0.07009, 0.0953, 0.1341, 0.2968, 0.309, 0.2975, 0.2547, 0.2656, 0.2555, 0.1929, 0.2007, 0.1935, 0.2067, 0.146, 0.1085, 0.1765, 0.1247, 0.09153, 0.1357, 0.09743, 0.07173]): _vg.add([_i], _w, 'REPLACE')
_vg = ob_suzanne.vertex_groups.new(name='Bone.01')
for _i, _w in zip([9, 10, 11, 12, 20, 21, 22, 23, 29, 30, 31, 38, 39, 41, 60, 61, 62, 66, 67, 68, 72, 73, 74, 83, 84, 85, 86, 87, 88, 89, 90, 91, 92, 96, 97, 98, 99, 100, 101, 102, 103, 104, 108, 109, 110, 111, 112, 113, 117, 118, 119, 125, 147, 156, 157, 158, 166, 167, 231, 232, 233, 234, 235, 236, 237, 240, 241, 242, 243, 244, 245, 246, 247, 248, 249, 250, 254, 267, 268, 269, 270, 271, 272, 273, 274, 275, 276, 277, 278, 345, 346, 348, 349, 411, 412, 413, 414, 415, 416, 417, 418, 419, 420, 421, 422, 423, 424, 425, 426, 427, 428, 476, 479, 483, 484, 486, 489, 492, 493, 494, 495, 496, 497, 498, 499, 500, 502, 503, 505, 506, 509, 510, 514, 515, 516, 517, 518, 519, 520, 521, 522, 523, 524, 525, 526, 527, 528, 529, 530, 531, 532, 533, 534, 552, 553, 554, 555, 556, 557, 558, 559, 561, 562, 563, 564, 565, 566, 567, 568, 641, 642, 643, 644, 645, 646, 647, 648, 649, 650, 651, 652, 653, 654, 655, 656, 657, 658, 664, 666, 667, 668, 669, 670, 671, 672, 673, 674, 675, 676, 677, 678, 679, 680, 681, 682, 683, 684, 685, 812, 813, 814, 815, 816, 817, 818, 819, 820], [0.003939, 0.08255, 0.08182, 0.001254, 0.09246, 0.1159, 0.437, 0.4359, 0.001478, 0.01069, 0.03577, 0.02633, 0.02528, 0.001317, 0.07256, 0.04813, 0.0004934, 0.3577, 0.2476, 0.146, 0.08241, 0.1911, 0.3473, 0.00553, 0.1086, 0.2849, 0.4745, 0.06169, 0.09536, 0.068, 0.1192, 0.2879, 0.4725, 0.4959, 0.5189, 0.4953, 0.358, 0.2494, 0.1764, 0.2235, 0.3112, 0.2591, 0.07527, 0.05404, 0.01861, 0.007499, 0.01978, 0.0107, 0.02111, 0.05377, 0.08143, 0.04988, 0.004514, 0.08294, 0.1917, 0.347, 0.03447, 0.06671, 0.02654, 0.05308, 0.06873, 0.06035, 0.04919, 0.03618, 0.003984, 0.09192, 0.1035, 0.09149, 0.05975, 0.048, 0.03505, 0.04471, 0.05283, 0.04489, 0.06547, 0.03331, 0.0008979, 0.01429, 0.05901, 0.08639, 0.2194, 0.1171, 0.05576, 0.3778, 0.2179, 0.1291, 0.3807, 0.2171, 0.1282, 0.01831, 0.008624, 0.01739, 0.007835, 0.2068, 0.1929, 0.3412, 0.1265, 0.1325, 0.1879, 0.07257, 0.08433, 0.1091, 0.1334, 0.1696, 0.1669, 0.07465, 0.08797, 0.09391, 0.01871, 0.02529, 0.0356, 0.02703, 0.001551, 0.04108, 0.006552, 0.0204, 0.008455, 0.0688, 0.07605, 0.06866, 0.05916, 0.06578, 0.05904, 0.05313, 0.05938, 0.05303, 0.02108, 0.04689, 0.001965, 0.02522, 0.01235, 0.003536, 0.02244, 0.04411, 0.004072, 0.01389, 0.04505, 0.07243, 0.06833, 0.1065, 0.1714, 0.1055, 0.1825, 0.3074, 0.01033, 0.0692, 0.1156, 0.04828, 0.1136, 0.1869, 0.07384, 0.174, 0.3085, 0.02888, 0.06467, 0.03258, 0.08664, 0.1602, 0.06917, 0.1535, 0.287, 0.03032, 0.06894, 0.02389, 0.08541, 0.153, 0.06631, 0.1608, 0.2859, 0.1552, 0.1037, 0.057, 0.3202, 0.2185, 0.08738, 0.1638, 0.1056, 0.05975, 0.2106, 0.4455, 0.2225, 0.544, 0.6561, 0.5452, 0.6266, 0.6926, 0.6261, 0.014, 0.007307, 0.03988, 0.4123, 0.4433, 0.4113, 0.2433, 0.3381, 0.2411, 0.1439, 0.173, 0.1427, 0.3375, 0.186, 0.1211, 0.1865, 0.1141, 0.0764, 0.1064, 0.06801, 0.03983, 0.03506, 0.04431, 0.03489, 0.02288, 0.03033, 0.02271, 0.004955, 0.009811, 0.004772]): _vg.add([_i], _w, 'REPLACE')
_vg = ob_suzanne.vertex_groups.new(name='Bone.02.L')
for _i, _w in zip([8, 12, 13, 14, 15, 20, 23, 26, 27, 28, 29, 31, 84, 87, 88, 89, 90, 91, 92, 96, 99, 100, 101, 102, 103, 104, 108, 109, 110, 111, 112, 113, 117, 118, 119, 135, 141, 142, 143, 147, 148, 149, 153, 154, 155, 156, 157, 158, 159, 160, 161, 165, 166, 167, 168, 169, 170, 174, 175, 176, 177, 178, 179, 249, 250, 251, 267, 268, 269, 276, 277, 278, 279, 280, 286, 287, 289, 290, 291, 292, 293, 294, 295, 296, 297, 298, 299, 300, 317, 323, 420, 421, 422, 423, 424, 425, 426, 465, 466, 467, 468, 469, 470, 471, 472, 473, 482, 483, 484, 526, 527, 528, 529, 530, 531, 532, 533, 534, 560, 561, 562, 563, 564, 565, 566, 567, 568, 587, 588, 589, 590, 593, 594, 595, 641, 642, 643, 644, 645, 646, 647, 648, 649, 650, 651, 652, 653, 654, 655, 656, 657, 658, 659, 660, 661, 662, 663, 664, 665, 666, 667, 670, 677, 678, 679, 680, 681, 682, 683, 684, 685, 689, 690, 691, 692, 693, 694, 695, 696, 697, 698, 699, 700, 701, 702, 703, 704, 705, 706, 707, 708, 709, 710, 711, 712, 713, 714, 715, 716, 717, 718, 719, 720, 721, 746, 747, 748], [0.01027, 0.4593, 0.557, 0.6349, 0.6382, 0.529, 0.1367, 0.05618, 0.0493, 0.735, 0.05306, 0.7873, 0.001318, 0.05477, 0.1712, 0.5912, 0.7644, 0.5695, 0.2922, 0.05402, 0.1903, 0.2845, 0.3722, 0.3268, 0.1476, 0.05564, 0.6866, 0.7528, 0.7627, 0.5335, 0.1965, 0.08973, 0.04839, 0.03413, 0.01194, 0.01624, 0.6856, 0.6665, 0.703, 0.8568, 0.8549, 0.7907, 0.6252, 0.5904, 0.4996, 0.5343, 0.5096, 0.3399, 0.4361, 0.4322, 0.4537, 0.587, 0.6661, 0.6509, 0.5954, 0.6106, 0.6231, 0.7777, 0.8328, 0.8221, 0.6381, 0.6382, 0.6377, 0.02256, 0.03999, 0.03185, 0.06568, 0.1411, 0.2689, 0.06326, 0.03692, 0.01214, 0.1816, 0.06116, 0.06943, 0.2066, 0.003834, 0.03334, 0.1009, 0.1867, 0.3493, 0.06416, 0.0647, 0.06016, 0.08957, 0.1702, 0.3319, 0.02121, 0.01236, 0.006057, 0.1852, 0.09384, 0.03345, 0.09671, 0.05285, 0.005108, 0.03421, 0.8119, 0.8369, 0.7853, 0.8105, 0.8407, 0.7892, 0.8288, 0.8483, 0.7911, 0.0002899, 0.002075, 0.008004, 0.5209, 0.5757, 0.5234, 0.4944, 0.5132, 0.4265, 0.4959, 0.4816, 0.3295, 0.7692, 0.7117, 0.6204, 0.8264, 0.7365, 0.608, 0.8267, 0.6917, 0.492, 0.319, 0.0698, 0.01136, 0.2607, 0.3344, 0.1008, 0.05032, 0.5276, 0.6094, 0.6018, 0.218, 0.2954, 0.2515, 0.07951, 0.104, 0.1067, 0.06713, 0.1995, 0.5945, 0.05006, 0.1205, 0.2962, 0.001833, 0.05796, 0.1423, 0.7625, 0.821, 0.8228, 0.7401, 0.7962, 0.802, 0.7008, 0.7501, 0.7479, 0.003805, 0.1207, 0.1854, 0.2394, 0.07946, 0.1177, 0.1424, 0.05309, 0.0731, 0.07938, 0.04503, 0.03524, 0.05015, 0.157, 0.1471, 0.1627, 0.02322, 0.0558, 0.07934, 0.09547, 0.1268, 0.1603, 0.2503, 0.2903, 0.3255, 0.1105, 0.1099, 0.104, 0.1949, 0.1923, 0.1867, 0.3535, 0.3498, 0.3459, 0.06774, 0.0439, 0.01207, 0.1402, 0.1082, 0.08084, 0.2989, 0.2589, 0.2132, 0.02149, 0.02249, 0.01768]): _vg.add([_i], _w, 'REPLACE')
_vg = ob_suzanne.vertex_groups.new(name='Bone.05.L')
for _i, _w in zip([12, 13, 14, 15, 20, 23, 24, 25, 26, 27, 90, 91, 92, 99, 100, 101, 108, 109, 110, 147, 148, 149, 153, 154, 155, 156, 157, 158, 159, 160, 161, 165, 166, 167, 168, 169, 170, 174, 175, 176, 177, 178, 179, 269, 279, 280, 281, 282, 283, 284, 285, 286, 287, 288, 289, 290, 291, 292, 293, 294, 295, 296, 297, 298, 299, 300, 301, 302, 303, 304, 305, 309, 310, 311, 315, 316, 317, 321, 322, 323, 465, 466, 467, 468, 469, 470, 471, 472, 473, 526, 527, 528, 529, 530, 531, 532, 533, 534, 560, 561, 562, 563, 564, 565, 566, 567, 568, 659, 660, 661, 662, 663, 664, 665, 666, 667, 677, 678, 679, 681, 682, 686, 687, 688, 689, 690, 691, 692, 693, 694, 695, 696, 697, 698, 699, 700, 701, 702, 703, 704, 705, 706, 707, 708, 709, 710, 711, 712, 713, 714, 715, 716, 717, 718, 719, 720, 721, 725, 726, 727, 728, 729, 730, 731, 732, 733, 734, 735, 736, 737, 738, 739, 740, 741, 742, 743, 744, 745, 746, 747, 748, 749, 750, 751, 752, 753, 754, 755, 756, 757], [0.4914, 0.4068, 0.3101, 0.3175, 0.04932, 0.01227, 0.5317, 0.5308, 0.5703, 0.5803, 0.002881, 0.02851, 0.03512, 0.05783, 0.08692, 0.08461, 0.03014, 0.01322, 0.001179, 0.03373, 0.08466, 0.1654, 0.3361, 0.3707, 0.4568, 0.3221, 0.1677, 0.08692, 0.5185, 0.5324, 0.5162, 0.345, 0.1928, 0.1071, 0.3626, 0.3421, 0.325, 0.1643, 0.08567, 0.03765, 0.3053, 0.3063, 0.311, 0.007672, 0.7878, 0.8859, 0.83, 0.5099, 0.5184, 0.5099, 0.8234, 0.8739, 0.7627, 0.6167, 0.6208, 0.5987, 0.6917, 0.6964, 0.5778, 0.5468, 0.5404, 0.5525, 0.7085, 0.7208, 0.6049, 0.6096, 0.6304, 0.6242, 0.2099, 0.07938, 0.005384, 0.006877, 0.08051, 0.2109, 0.06582, 0.1593, 0.3226, 0.06757, 0.1616, 0.3267, 0.02873, 0.07934, 0.1574, 0.02484, 0.07706, 0.1556, 0.02614, 0.07883, 0.1587, 0.3971, 0.2347, 0.1431, 0.3952, 0.2321, 0.1431, 0.3638, 0.1951, 0.1074, 0.1844, 0.2185, 0.2666, 0.1019, 0.1312, 0.1551, 0.05404, 0.07582, 0.08724, 0.1786, 0.09722, 0.05138, 0.1981, 0.114, 0.0627, 0.2325, 0.1402, 0.0795, 0.02017, 0.05136, 0.04698, 0.009276, 0.003005, 0.8476, 0.8597, 0.8454, 0.9073, 0.9162, 0.9038, 0.8169, 0.8302, 0.8134, 0.8075, 0.7748, 0.7324, 0.836, 0.7892, 0.7386, 0.7097, 0.6584, 0.6115, 0.6661, 0.6618, 0.676, 0.6761, 0.6758, 0.6891, 0.5669, 0.5697, 0.5798, 0.7501, 0.7891, 0.8166, 0.768, 0.8165, 0.8569, 0.6501, 0.7, 0.752, 0.06522, 0.07497, 0.06634, 0.2042, 0.402, 0.2056, 0.02826, 0.05073, 0.06079, 0.104, 0.1288, 0.1494, 0.2553, 0.2922, 0.3152, 0.06551, 0.06446, 0.06679, 0.1581, 0.1557, 0.1599, 0.317, 0.3131, 0.3197, 0.06198, 0.05114, 0.0276, 0.1515, 0.1305, 0.1045, 0.3197, 0.2958, 0.2572]): _vg.add([_i], _w, 'REPLACE')
_vg = ob_suzanne.vertex_groups.new(name='Bone.07.L')
for _i, _w in zip([14, 15, 24, 25, 26, 27, 32, 33, 34, 35, 52, 53, 54, 55, 170, 177, 178, 179, 195, 196, 197, 198, 199, 200, 201, 202, 203, 204, 205, 206, 280, 281, 282, 283, 284, 285, 286, 288, 289, 290, 291, 292, 293, 294, 295, 296, 297, 298, 299, 300, 301, 302, 303, 304, 305, 306, 307, 308, 309, 310, 311, 312, 313, 314, 315, 316, 317, 318, 319, 320, 321, 322, 323, 324, 325, 326, 327, 328, 329, 330, 331, 332, 333, 334, 335, 336, 337, 338, 578, 579, 580, 581, 582, 583, 584, 585, 586, 686, 687, 688, 689, 690, 691, 695, 696, 697, 698, 699, 700, 701, 702, 703, 704, 705, 706, 707, 708, 709, 710, 711, 712, 713, 714, 715, 716, 717, 718, 719, 720, 722, 723, 724, 725, 726, 727, 728, 729, 730, 731, 732, 733, 734, 735, 736, 737, 738, 739, 740, 741, 742, 743, 744, 745, 746, 747, 748, 749, 750, 751, 752, 753, 754, 755, 756, 757, 758, 759, 760, 761, 762, 763, 764, 765, 766, 767, 768, 769, 770, 771, 772, 773, 774, 775, 776, 777, 778, 779, 780, 781, 782, 783, 784, 785, 786, 787, 788, 789, 790, 791, 792, 793], [0.01322, 0.004793, 0.462, 0.4621, 0.3714, 0.3684, 1.0, 1.0, 0.9999, 0.9999, 0.991, 0.9906, 0.9756, 0.9747, 0.003557, 0.01967, 0.02094, 0.01591, 1.0, 1.0, 1.0, 0.9999, 1.0, 0.9999, 1.0, 1.0, 1.0, 1.0, 1.0, 1.0, 0.04781, 0.1487, 0.4875, 0.4801, 0.4873, 0.1526, 0.05318, 0.3672, 0.3512, 0.358, 0.2036, 0.1099, 0.05977, 0.3868, 0.3928, 0.3854, 0.1992, 0.1039, 0.05378, 0.3535, 0.3459, 0.362, 0.7867, 0.9186, 0.9712, 0.9939, 0.9948, 0.9936, 0.9702, 0.9171, 0.7852, 0.9865, 0.9819, 0.9779, 0.9273, 0.8245, 0.645, 0.9754, 0.9756, 0.9748, 0.9259, 0.8235, 0.6444, 0.9774, 0.982, 0.9869, 0.9976, 0.9994, 0.9999, 0.9999, 0.9994, 0.9975, 0.9997, 0.9985, 0.9934, 0.9997, 0.9984, 0.9931, 1.0, 1.0, 1.0, 1.0, 1.0, 1.0, 1.0, 1.0, 1.0, 0.1383, 0.1287, 0.1396, 0.03359, 0.02669, 0.03635, 0.1542, 0.167, 0.1851, 0.06403, 0.07841, 0.0946, 0.006525, 0.02704, 0.04943, 0.2195, 0.2247, 0.2168, 0.1222, 0.1257, 0.1186, 0.06745, 0.0694, 0.06418, 0.1798, 0.1621, 0.1508, 0.08715, 0.07084, 0.05793, 0.03316, 0.01047, 0.9794, 0.9814, 0.9788, 0.9339, 0.9245, 0.9326, 0.7945, 0.5976, 0.7929, 0.9584, 0.9453, 0.9336, 0.8912, 0.8628, 0.8381, 0.7363, 0.6926, 0.6608, 0.9272, 0.9282, 0.926, 0.8239, 0.8262, 0.8228, 0.646, 0.6494, 0.6454, 0.9329, 0.9454, 0.9591, 0.8374, 0.8623, 0.8914, 0.6596, 0.6912, 0.7355, 0.9999, 0.9999, 0.9999, 0.9996, 0.9997, 0.9996, 0.9984, 0.9986, 0.9983, 0.9999, 0.9998, 0.9998, 0.9992, 0.999, 0.9987, 0.9964, 0.9953, 0.9941, 0.9997, 0.9997, 0.9997, 0.9985, 0.9985, 0.9984, 0.9932, 0.9933, 0.993, 0.9998, 0.9998, 0.9999, 0.9987, 0.999, 0.9992, 0.9939, 0.9953, 0.9966]): _vg.add([_i], _w, 'REPLACE')
_vg = ob_suzanne.vertex_groups.new(name='Bone.06')
for _i, _w in zip([28, 29, 30, 31, 83, 84, 87, 88, 89, 90, 103, 104, 109, 110, 111, 112, 113, 117, 118, 119, 135, 136, 137, 138, 139, 141, 142, 143, 147, 148, 175, 176, 465, 466, 467, 468, 469, 470, 471, 472, 476, 477, 478, 479, 480, 481, 482, 544, 546, 547, 548, 587, 588, 589, 590, 591, 592, 593, 594, 595, 641, 642, 643, 644, 645, 646, 647, 648, 649, 650, 651, 652, 653, 654, 655, 660, 661, 664], [0.1704, 0.2884, 0.1102, 0.1195, 0.04098, 0.03802, 0.2646, 0.5503, 0.2669, 0.03789, 0.01243, 0.002162, 0.05064, 0.1005, 0.3389, 0.592, 0.4957, 0.1645, 0.07563, 0.0155, 0.2928, 0.2881, 0.2357, 0.07402, 0.02813, 0.2505, 0.2855, 0.2401, 0.05524, 0.004645, 0.034, 0.08339, 0.1147, 0.05473, 0.002689, 0.1262, 0.05836, 0.004864, 0.1041, 0.04603, 0.001301, 0.03534, 0.04623, 0.05727, 0.1006, 0.1172, 0.1325, 0.002338, 0.01442, 0.04254, 0.007332, 0.6169, 0.8362, 0.6218, 0.7017, 0.9989, 0.7227, 0.5941, 0.7958, 0.6471, 0.03965, 0.09224, 0.1989, 0.06076, 0.1267, 0.3948, 0.05197, 0.1126, 0.2522, 0.08553, 0.1298, 0.08251, 0.004251, 0.01687, 0.002747, 0.00521, 0.05188, 0.007062]): _vg.add([_i], _w, 'REPLACE')
_vg = ob_suzanne.vertex_groups.new(name='Bone')
for _i, _w in zip([0, 1, 2, 3, 4, 5, 6, 7, 10, 11, 16, 17, 18, 19, 36, 37, 38, 39, 63, 64, 65, 78, 79, 80, 93, 94, 95, 105, 106, 107, 114, 115, 116, 120, 121, 122, 132, 133, 134, 144, 145, 146, 150, 151, 152, 162, 163, 164, 171, 172, 173, 180, 181, 182, 183, 184, 185, 186, 187, 188, 189, 190, 191, 192, 193, 194, 219, 227, 228, 229, 230, 233, 234, 235, 236, 237, 238, 239, 240, 241, 242, 243, 244, 245, 246, 247, 248, 249, 252, 253, 254, 255, 256, 257, 258, 259, 260, 261, 262, 263, 264, 265, 266, 275, 278, 339, 340, 341, 342, 343, 344, 345, 346, 347, 348, 349, 350, 419, 429, 430, 431, 432, 433, 434, 435, 436, 437, 438, 439, 440, 441, 442, 443, 444, 445, 446, 447, 448, 449, 450, 451, 452, 453, 454, 455, 456, 457, 458, 459, 460, 461, 462, 463, 464, 483, 484, 486, 487, 488, 489, 490, 491, 492, 493, 494, 495, 496, 497, 498, 499, 500, 502, 503, 504, 505, 506, 507, 508, 509, 541, 542, 543, 596, 597, 598, 599, 601, 602, 603, 604, 605, 606, 607, 608, 609, 610, 611, 612, 613, 614, 615, 616, 617, 618, 619, 620, 621, 622, 623, 624, 625, 626, 627, 628, 629, 630, 631, 632, 633, 634, 635, 636, 637, 638, 639, 640, 674, 675, 676, 683, 794, 795, 796, 797, 798, 799, 800, 801, 802, 803, 804, 805, 806, 807, 808, 809, 810, 811, 812, 813, 814, 815, 816, 817, 818, 819, 820, 821, 822, 823, 824, 825, 826, 827, 828, 829], [0.1691, 0.1703, 0.3696, 0.3664, 0.156, 0.156, 0.3235, 0.3237, 0.05107, 0.05114, 0.3333, 0.3283, 0.6212, 0.6064, 0.05168, 0.05149, 0.1183, 0.1188, 0.5919, 0.6521, 0.4064, 0.3675, 0.3923, 0.3675, 0.3031, 0.2352, 0.193, 0.5422, 0.4104, 0.3607, 0.5922, 0.6522, 0.4077, 0.1712, 0.2048, 0.2688, 0.1911, 0.2332, 0.3004, 0.2691, 0.205, 0.1713, 0.1555, 0.1485, 0.154, 0.2715, 0.1682, 0.1436, 0.149, 0.1467, 0.1489, 0.1431, 0.168, 0.2714, 0.4185, 0.4444, 0.4198, 0.3308, 0.3291, 0.3454, 0.3757, 0.4188, 0.5415, 0.7329, 0.8309, 0.7308, 0.02435, 0.024, 0.04286, 0.03912, 0.04302, 0.02518, 0.07041, 0.08661, 0.1021, 0.09617, 0.0741, 0.05975, 0.06117, 0.06479, 0.06137, 0.07044, 0.08666, 0.1023, 0.1339, 0.1396, 0.1334, 0.02548, 0.0601, 0.07463, 0.09674, 0.3158, 0.291, 0.2302, 0.2317, 0.29, 0.3126, 0.4493, 0.5543, 0.5992, 0.443, 0.5434, 0.5855, 0.01282, 0.01331, 0.1037, 0.07933, 0.06478, 0.06462, 0.07922, 0.1036, 0.1343, 0.158, 0.2076, 0.135, 0.1588, 0.2082, 0.0009835, 0.3616, 0.2877, 0.2485, 0.4358, 0.3432, 0.305, 0.4681, 0.3655, 0.328, 0.5082, 0.5331, 0.505, 0.6384, 0.6809, 0.6336, 0.6979, 0.7566, 0.6926, 0.253, 0.2912, 0.3654, 0.3134, 0.348, 0.4398, 0.3388, 0.3707, 0.4716, 0.2121, 0.2052, 0.2159, 0.2683, 0.2608, 0.2769, 0.2912, 0.2843, 0.3031, 0.05106, 0.0178, 0.06519, 0.04143, 0.01454, 0.08071, 0.05986, 0.04148, 0.08611, 0.09212, 0.08629, 0.1026, 0.1086, 0.1028, 0.1168, 0.1223, 0.1171, 0.01657, 0.05064, 0.01378, 0.04028, 0.06479, 0.04078, 0.05934, 0.0803, 0.01418, 0.01049, 0.01405, 0.482, 0.4877, 0.4941, 0.5482, 0.5514, 0.733, 0.8505, 0.7266, 0.4924, 0.3491, 0.2937, 0.5176, 0.2807, 0.199, 0.3245, 0.2254, 0.1697, 0.6854, 0.7563, 0.6848, 0.7981, 0.9998, 0.797, 0.481, 0.5361, 0.4804, 0.2939, 0.3492, 0.4923, 0.1992, 0.2821, 0.5176, 0.1703, 0.2265, 0.3262, 0.2639, 0.2625, 0.2638, 0.1552, 0.1516, 0.1555, 0.1291, 0.1247, 0.1298, 0.0202, 0.02168, 0.02071, 0.0008487, 0.05975, 0.05783, 0.05969, 0.07422, 0.07228, 0.07416, 0.09794, 0.09586, 0.09789, 0.07266, 0.08749, 0.1111, 0.08776, 0.1044, 0.1319, 0.1142, 0.1359, 0.1733, 0.1506, 0.1575, 0.1511, 0.1766, 0.1849, 0.1772, 0.233, 0.2453, 0.2334, 0.1118, 0.08805, 0.07298, 0.1326, 0.105, 0.08802, 0.1739, 0.1363, 0.1144]): _vg.add([_i], _w, 'REPLACE')
_vg = ob_suzanne.vertex_groups.new(name='Bone.02.R')
for _i, _w in zip([9, 10, 21, 22, 28, 29, 30, 40, 41, 42, 43, 46, 47, 60, 61, 62, 66, 67, 68, 69, 70, 71, 72, 73, 74, 75, 76, 77, 81, 82, 83, 84, 85, 86, 87, 88, 89, 90, 98, 102, 103, 104, 108, 109, 110, 111, 112, 113, 117, 118, 119, 123, 124, 125, 126, 127, 128, 129, 130, 131, 135, 136, 137, 138, 139, 140, 231, 232, 233, 270, 271, 272, 273, 274, 275, 351, 352, 358, 359, 362, 363, 364, 365, 366, 367, 368, 369, 370, 371, 372, 389, 395, 411, 412, 413, 414, 415, 416, 417, 418, 419, 420, 421, 422, 423, 424, 425, 428, 474, 475, 476, 477, 478, 479, 480, 481, 482, 502, 503, 510, 511, 512, 513, 514, 515, 516, 517, 518, 519, 520, 521, 522, 523, 524, 525, 544, 545, 546, 547, 548, 549, 550, 551, 552, 553, 554, 555, 556, 557, 558, 559, 587, 588, 589, 592, 593, 594, 595, 641, 642, 643, 644, 645, 646, 647, 648, 649, 650, 651, 652, 653, 654, 655, 656, 657, 668, 833, 834, 835, 836, 837, 838, 839, 840, 841, 842, 843, 844, 845, 846, 847, 848, 849, 850, 851, 852, 853, 854, 855, 856, 857, 858, 859, 860, 861, 862, 863, 864, 865, 890, 891, 892], [0.009347, 4.473e-05, 0.5905, 0.1343, 0.01723, 0.6055, 0.8103, 0.5378, 0.456, 0.632, 0.6608, 0.05202, 0.05014, 0.6523, 0.6392, 0.5693, 0.1886, 0.2954, 0.4612, 0.4514, 0.4293, 0.4338, 0.5292, 0.503, 0.3359, 0.4966, 0.5907, 0.6221, 0.7769, 0.8394, 0.8545, 0.7752, 0.5727, 0.2896, 0.6038, 0.1726, 0.05904, 0.003175, 0.05413, 0.05637, 0.1476, 0.3262, 0.01138, 0.03015, 0.03103, 0.07042, 0.1553, 0.3607, 0.7095, 0.7555, 0.7167, 0.7731, 0.7893, 0.7491, 0.6022, 0.5772, 0.5637, 0.6248, 0.615, 0.6251, 0.6366, 0.6657, 0.7139, 0.853, 0.8605, 0.8126, 0.03367, 0.04552, 0.02815, 0.278, 0.1418, 0.06432, 0.06555, 0.0418, 0.01688, 0.2078, 0.07045, 0.06203, 0.1823, 0.02445, 0.09335, 0.1753, 0.3371, 0.0615, 0.06328, 0.05942, 0.09019, 0.1694, 0.3248, 0.02464, 0.00817, 0.006428, 0.2786, 0.1986, 0.1237, 0.1568, 0.1266, 0.08363, 0.08431, 0.07833, 0.05692, 0.03244, 0.09328, 0.1866, 0.003686, 0.05292, 0.09657, 0.03399, 0.8365, 0.8403, 0.805, 0.8711, 0.8653, 0.8318, 0.8415, 0.8242, 0.7868, 0.01061, 0.005689, 0.7062, 0.715, 0.6765, 0.6157, 0.685, 0.7179, 0.7407, 0.5159, 0.483, 0.4886, 0.568, 0.48, 0.4694, 0.5478, 0.4201, 0.325, 0.8236, 0.777, 0.8405, 0.8574, 0.8376, 0.7742, 0.7645, 0.7598, 0.8159, 0.8235, 0.7073, 0.7316, 0.6903, 0.6162, 0.6032, 0.4883, 0.01493, 0.0715, 0.3184, 0.2406, 0.03381, 0.08314, 0.2755, 0.07741, 0.09913, 0.09204, 0.216, 0.2872, 0.2261, 0.5327, 0.5957, 0.5388, 0.6055, 0.1985, 0.06863, 0.2959, 0.1174, 0.04747, 0.1397, 0.05648, 0.002899, 0.05145, 0.03637, 0.04589, 0.1655, 0.1481, 0.157, 0.01308, 0.04604, 0.07018, 0.08194, 0.1091, 0.1429, 0.215, 0.2575, 0.3013, 0.1065, 0.1079, 0.1026, 0.1903, 0.1899, 0.183, 0.349, 0.344, 0.3354, 0.07152, 0.05204, 0.02118, 0.1468, 0.1197, 0.0937, 0.3053, 0.2758, 0.2447, 0.01849, 0.02076, 0.01686]): _vg.add([_i], _w, 'REPLACE')
_vg = ob_suzanne.vertex_groups.new(name='Bone.05.R')
for _i, _w in zip([21, 22, 40, 41, 42, 43, 44, 45, 46, 47, 60, 61, 62, 66, 67, 68, 69, 70, 71, 72, 73, 74, 75, 76, 77, 81, 82, 83, 84, 85, 86, 119, 123, 124, 125, 126, 127, 128, 129, 130, 131, 138, 139, 140, 270, 351, 352, 353, 354, 355, 356, 357, 358, 359, 360, 361, 362, 363, 364, 365, 366, 367, 368, 369, 370, 371, 372, 373, 374, 375, 376, 377, 381, 382, 383, 387, 388, 389, 393, 394, 395, 411, 412, 413, 414, 415, 416, 474, 475, 476, 477, 478, 479, 480, 481, 510, 511, 512, 513, 514, 515, 516, 517, 518, 519, 520, 521, 522, 523, 524, 525, 544, 545, 546, 547, 548, 549, 550, 551, 552, 553, 554, 555, 556, 557, 558, 559, 830, 831, 832, 833, 834, 835, 836, 837, 838, 839, 840, 841, 842, 843, 844, 845, 846, 847, 848, 849, 850, 851, 852, 853, 854, 855, 856, 857, 858, 859, 860, 861, 862, 863, 864, 865, 869, 870, 871, 872, 873, 874, 875, 876, 877, 878, 879, 880, 881, 882, 883, 884, 885, 886, 887, 888, 889, 890, 891, 892, 893, 894, 895, 896, 897, 898, 899, 900, 901], [0.06281, 0.01702, 0.4241, 0.4952, 0.3229, 0.2971, 0.5309, 0.5317, 0.5759, 0.5795, 0.1345, 0.2213, 0.3582, 0.06498, 0.1063, 0.1009, 0.5174, 0.5365, 0.5225, 0.3302, 0.1791, 0.09405, 0.4599, 0.3699, 0.338, 0.1763, 0.09806, 0.05363, 0.007868, 0.03209, 0.0397, 0.02555, 0.1773, 0.1269, 0.09588, 0.3521, 0.3781, 0.3945, 0.3259, 0.3328, 0.325, 0.04114, 0.07912, 0.1458, 0.01708, 0.7612, 0.8736, 0.8249, 0.5097, 0.5184, 0.5101, 0.8285, 0.8849, 0.7875, 0.6194, 0.6253, 0.6044, 0.7025, 0.7142, 0.5989, 0.551, 0.5431, 0.5537, 0.7074, 0.7216, 0.6131, 0.6073, 0.6278, 0.6223, 0.2095, 0.07923, 0.005288, 0.00718, 0.08083, 0.2114, 0.06631, 0.1606, 0.3255, 0.06763, 0.1616, 0.3264, 0.05764, 0.06179, 0.03111, 0.01085, 0.01907, 0.00128, 0.1168, 0.08711, 0.06314, 0.06395, 0.05048, 0.02459, 0.01815, 0.003545, 0.2081, 0.228, 0.262, 0.3184, 0.2057, 0.1392, 0.1706, 0.4029, 0.4142, 0.3768, 0.2564, 0.29, 0.2182, 0.1643, 0.1748, 0.1204, 0.1241, 0.1781, 0.1032, 0.06661, 0.1046, 0.1789, 0.189, 0.1904, 0.1087, 0.05958, 0.2216, 0.1351, 0.0791, 0.2717, 0.1613, 0.09195, 0.8452, 0.8595, 0.8472, 0.9024, 0.9155, 0.9069, 0.81, 0.8292, 0.8171, 0.8159, 0.7861, 0.745, 0.8558, 0.8148, 0.7636, 0.7505, 0.7009, 0.6465, 0.6732, 0.6663, 0.6785, 0.6858, 0.6815, 0.695, 0.5773, 0.5785, 0.5932, 0.7448, 0.7819, 0.8099, 0.7584, 0.8007, 0.8398, 0.6392, 0.6773, 0.7168, 0.06516, 0.07499, 0.06645, 0.2041, 0.402, 0.2058, 0.02879, 0.05112, 0.06127, 0.1046, 0.1298, 0.1506, 0.2565, 0.2943, 0.318, 0.06593, 0.06478, 0.06698, 0.1592, 0.1565, 0.1603, 0.3193, 0.3147, 0.3204, 0.06194, 0.05106, 0.02744, 0.1512, 0.1301, 0.1042, 0.3187, 0.2948, 0.2565]): _vg.add([_i], _w, 'REPLACE')
_vg = ob_suzanne.vertex_groups.new(name='Bone.07.R')
for _i, _w in zip([42, 43, 44, 45, 46, 47, 48, 49, 50, 51, 56, 57, 58, 59, 129, 130, 131, 207, 208, 209, 210, 211, 212, 213, 214, 215, 216, 217, 218, 352, 353, 354, 355, 356, 357, 358, 360, 361, 362, 363, 364, 365, 366, 367, 368, 369, 370, 371, 372, 373, 374, 375, 376, 377, 378, 379, 380, 381, 382, 383, 384, 385, 386, 387, 388, 389, 390, 391, 392, 393, 394, 395, 396, 397, 398, 399, 400, 401, 402, 403, 404, 405, 406, 407, 408, 409, 410, 569, 570, 571, 572, 573, 574, 575, 576, 577, 830, 831, 832, 833, 834, 835, 839, 840, 841, 842, 843, 844, 846, 847, 848, 849, 850, 851, 852, 853, 854, 855, 856, 857, 858, 859, 860, 861, 862, 863, 864, 865, 866, 867, 868, 869, 870, 871, 872, 873, 874, 875, 876, 877, 878, 879, 880, 881, 882, 883, 884, 885, 886, 887, 888, 889, 890, 891, 892, 893, 894, 895, 896, 897, 898, 899, 900, 901, 902, 903, 904, 905, 906, 907, 908, 909, 910, 911, 912, 913, 914, 915, 916, 917, 918, 919, 920, 921, 922, 923, 924, 925, 926, 927, 928, 929, 930, 931, 932, 933, 934, 935, 936, 937], [0.003723, 0.002881, 0.4621, 0.462, 0.3705, 0.3688, 1.0, 1.0, 0.9999, 0.9999, 0.991, 0.9906, 0.9755, 0.9747, 0.01894, 0.02332, 0.01607, 1.0, 1.0, 1.0, 0.9999, 1.0, 0.9999, 1.0, 1.0, 1.0, 1.0, 1.0, 1.0, 0.05223, 0.1508, 0.4874, 0.4801, 0.4874, 0.15, 0.04807, 0.3665, 0.3502, 0.357, 0.2013, 0.1052, 0.05401, 0.3858, 0.392, 0.3852, 0.1997, 0.1041, 0.05325, 0.3541, 0.3464, 0.3623, 0.7868, 0.9186, 0.9712, 0.9939, 0.9948, 0.9936, 0.9702, 0.917, 0.7851, 0.9865, 0.9819, 0.9778, 0.9272, 0.8243, 0.6445, 0.9753, 0.9756, 0.9747, 0.9259, 0.8235, 0.6445, 0.9774, 0.982, 0.9869, 0.9976, 0.9994, 0.9999, 0.9999, 0.9994, 0.9975, 0.9997, 0.9985, 0.9934, 0.9997, 0.9984, 0.9931, 1.0, 1.0, 1.0, 1.0, 1.0, 1.0, 1.0, 1.0, 1.0, 0.1394, 0.1288, 0.1386, 0.03644, 0.02701, 0.03373, 0.151, 0.1638, 0.1824, 0.05789, 0.07146, 0.08845, 0.01048, 0.03388, 0.2173, 0.2229, 0.2162, 0.1187, 0.1237, 0.1172, 0.06423, 0.06881, 0.06309, 0.1811, 0.1639, 0.1529, 0.0895, 0.07454, 0.06202, 0.03872, 0.01924, 0.002451, 0.9794, 0.9814, 0.9788, 0.9339, 0.9245, 0.9326, 0.7945, 0.5976, 0.7929, 0.9583, 0.9452, 0.9335, 0.8911, 0.8627, 0.8378, 0.736, 0.6922, 0.6603, 0.9271, 0.9281, 0.9259, 0.8237, 0.8259, 0.8227, 0.6455, 0.649, 0.6452, 0.9329, 0.9454, 0.9591, 0.8375, 0.8624, 0.8915, 0.6598, 0.6914, 0.7357, 0.9999, 0.9999, 0.9999, 0.9996, 0.9997, 0.9996, 0.9984, 0.9986, 0.9983, 0.9999, 0.9998, 0.9998, 0.9992, 0.999, 0.9987, 0.9964, 0.9953, 0.9941, 0.9997, 0.9997, 0.9997, 0.9985, 0.9985, 0.9984, 0.9932, 0.9932, 0.993, 0.9998, 0.9998, 0.9999, 0.9987, 0.999, 0.9992, 0.9939, 0.9953, 0.9966]): _vg.add([_i], _w, 'REPLACE')
_m = ob_suzanne.modifiers.new('Armature', 'ARMATURE')
_m.object = ob_armature
_m.use_deform_preserve_volume = True
ob_cube.location = (0.1309, 0.3455, 1.064)
ob_cube.rotation_euler = (0.1396, 0.0, -0.1745)
ob_cube.scale = (-0.05009, -0.05009, -0.05009)
ob_armature_001.location = (0.0, 0.0, 0.2279)
ob_armature_001.scale = (0.2101, 0.2101, 0.2101)
ob_cube_001.parent = ob_armature
ob_cube_001.matrix_parent_inverse = Matrix(((2.0, -1.863e-09, -3.725e-09, 2.98e-08), (-4.119e-15, -2.384e-07, 2.0, -2.317), (3.166e-08, -2.0, -2.98e-08, 0.4056), (-0.0, 0.0, 0.0, 1.0)))
ob_cube_001.location = (0.1442, 0.3408, 1.083)
ob_cube_001.scale = (0.05, 0.05, 0.05)

# ---- collection membership
col_collection.objects.link(ob_light)
col_collection.objects.link(ob_camera)
col_devil.objects.link(ob_armature)
col_devil.objects.link(ob_suzanne)
col_devil.objects.link(ob_cube)
col_devil.objects.link(ob_armature_001)
col_devil.objects.link(ob_cube_001)

# ---- scene / render settings (as saved in the file)
scene.camera = ob_camera
scene.frame_start = 1; scene.frame_end = 250; scene.frame_set(0)
scene.render.engine = 'BLENDER_EEVEE_NEXT'
scene.cycles.sampling_pattern = 'TABULATED_SOBOL'
scene.cycles.use_light_tree = False
scene.view_settings.view_transform = 'Filmic'
bpy.context.view_layer.update()
